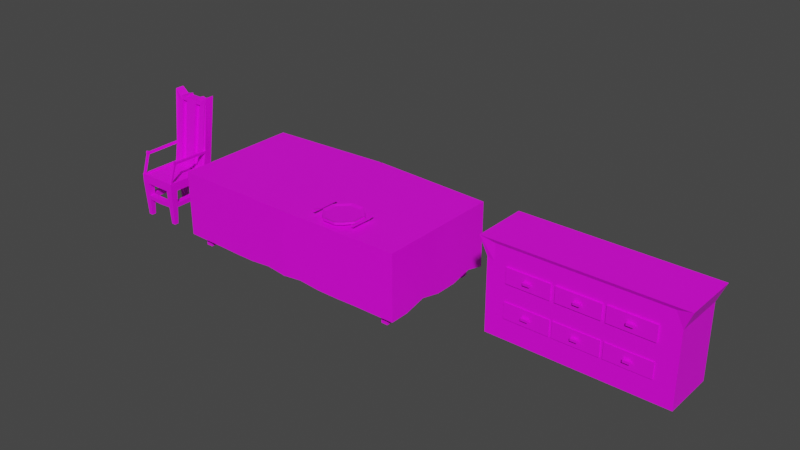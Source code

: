 # Source: assetDining.blend  (saved by Blender 2.80.60; exported with 4.5.12 LTS)
import bpy
from mathutils import Matrix  # noqa: F401  (used for matrix-valued properties, if any)

bpy.ops.wm.read_factory_settings(use_empty=True)
scene = bpy.context.scene
scene.name = 'Scene'

# ---- collections
col_collection = bpy.data.collections.new('Collection'); scene.collection.children.link(col_collection)

# ---- images (referenced by path relative to the original .blend; pixels are not part of the script)
import os
ASSET_DIR = os.environ.get("B2B_ASSET_DIR", "")  # directory of the original .blend (textures are referenced by path, not embedded)
HERE = os.path.dirname(os.path.abspath(__file__))  # packed textures are extracted next to this script under _unpacked/

def load_image(name, relpath, width, height, colorspace="sRGB"):
    """Load a texture the original file referenced (path relative to the .blend, or extracted next to this script)."""
    p = next((c for c in (os.path.join(HERE, relpath), os.path.join(ASSET_DIR, relpath)) if relpath and os.path.exists(c)), "")
    if p:
        img = bpy.data.images.load(p, check_existing=True)
        img.name = name
    else:  # same state as the original file: an image datablock whose file is absent (Cycles renders it pink)
        img = bpy.data.images.new(name, width, height)
        img.source = "FILE"
        img.filepath = "//" + (relpath or name)
    img.colorspace_settings.name = colorspace
    return img
img_colour_png = load_image('Colour.png', 'Colour.png', 1024, 1024, 'sRGB')

# ---- materials (node trees are filled in below, after node groups)
mat_material = bpy.data.materials.new('Material')
mat_material.alpha_threshold = 0.0
mat_material.use_transparent_shadow = False
mat_material.roughness = 0.5
mat_material.line_color = (0.0, 0.0, 0.0, 1.0)
mat_material_001 = bpy.data.materials.new('Material.001')
mat_material_001.use_transparent_shadow = False
mat_material_001.roughness = 0.25
mat_material_002 = bpy.data.materials.new('Material.002')
mat_material_002.use_transparent_shadow = False
mat_material_002.roughness = 0.25
mat_material_003 = bpy.data.materials.new('Material.003')
mat_material_003.use_transparent_shadow = False
mat_material_003.roughness = 0.25

# ---- material node trees
mat_material.use_nodes = True; mat_material.node_tree.nodes.clear()
_N = mat_material.node_tree.nodes; _L = mat_material.node_tree.links
n0 = _N.new('ShaderNodeOutputMaterial'); n0.name = 'Material Output'; n0.location = (300, 300)
n1 = _N.new('ShaderNodeBsdfPrincipled'); n1.name = 'Principled BSDF'; n1.location = (10, 300)
n1.distribution = 'GGX'
n1.subsurface_method = 'BURLEY'
n1.inputs[3].default_value = 1.45
n2 = _N.new('ShaderNodeTexImage'); n2.name = 'Image Texture'; n2.location = (-482, 110)
n2.image = img_colour_png
_L.new(n1.outputs[0], n0.inputs[0])
_L.new(n2.outputs[0], n1.inputs[0])
n0.is_active_output = True
mat_material_001.use_nodes = True; mat_material_001.node_tree.nodes.clear()
_N = mat_material_001.node_tree.nodes; _L = mat_material_001.node_tree.links
n0 = _N.new('ShaderNodeOutputMaterial'); n0.name = 'Material Output'; n0.location = (300, 300)
n1 = _N.new('ShaderNodeBsdfPrincipled'); n1.name = 'Principled BSDF'; n1.location = (10, 300)
n1.distribution = 'GGX'
n1.subsurface_method = 'BURLEY'
n1.inputs[3].default_value = 1.45
n2 = _N.new('ShaderNodeTexImage'); n2.name = 'Image Texture'; n2.location = (-404, 122)
n2.image = img_colour_png
_L.new(n1.outputs[0], n0.inputs[0])
_L.new(n2.outputs[0], n1.inputs[0])
n0.is_active_output = True
mat_material_002.use_nodes = True; mat_material_002.node_tree.nodes.clear()
_N = mat_material_002.node_tree.nodes; _L = mat_material_002.node_tree.links
n0 = _N.new('ShaderNodeOutputMaterial'); n0.name = 'Material Output'; n0.location = (300, 300)
n1 = _N.new('ShaderNodeBsdfPrincipled'); n1.name = 'Principled BSDF'; n1.location = (10, 300)
n1.distribution = 'GGX'
n1.subsurface_method = 'BURLEY'
n1.inputs[3].default_value = 1.45
n2 = _N.new('ShaderNodeTexImage'); n2.name = 'Image Texture'; n2.location = (-358, 159)
n2.image = img_colour_png
_L.new(n1.outputs[0], n0.inputs[0])
_L.new(n2.outputs[0], n1.inputs[0])
n0.is_active_output = True
mat_material_003.use_nodes = True; mat_material_003.node_tree.nodes.clear()
_N = mat_material_003.node_tree.nodes; _L = mat_material_003.node_tree.links
n0 = _N.new('ShaderNodeOutputMaterial'); n0.name = 'Material Output'; n0.location = (300, 300)
n1 = _N.new('ShaderNodeBsdfPrincipled'); n1.name = 'Principled BSDF'; n1.location = (10, 300)
n1.distribution = 'GGX'
n1.subsurface_method = 'BURLEY'
n1.inputs[3].default_value = 1.45
n2 = _N.new('ShaderNodeTexImage'); n2.name = 'Image Texture'; n2.location = (-407, 97)
n2.image = img_colour_png
_L.new(n1.outputs[0], n0.inputs[0])
_L.new(n2.outputs[0], n1.inputs[0])
n0.is_active_output = True

# ---- world
world_world = bpy.data.worlds.new('World'); scene.world = world_world
world_world.use_nodes = True; world_world.node_tree.nodes.clear()
_N = world_world.node_tree.nodes; _L = world_world.node_tree.links
n0 = _N.new('ShaderNodeOutputWorld'); n0.name = 'World Output'; n0.location = (300, 300)
n1 = _N.new('ShaderNodeBackground'); n1.name = 'Background'; n1.location = (10, 300)
n1.inputs[0].default_value = (0.05088, 0.05088, 0.05088, 1.0)
_L.new(n1.outputs[0], n0.inputs[0])
n0.is_active_output = True
world_world.color = (0.05088, 0.05088, 0.05088)
world_world.use_sun_shadow = False
world_world.sun_shadow_jitter_overblur = 0.0

# ---- meshes
me_cube = bpy.data.meshes.new('Cube')
me_cube.from_pydata([(0.8209, 1.0, 0.1733), (0.8209, 1.0, -0.1733), (0.8209, -1.0, 0.1733), (0.8209, -1.0, -0.1733), (0.8209, 0.6415, 0.1733), (0.8209, 0.6415, -0.1733), (0.8618, 1.38, 3.082), (0.8618, 1.022, 3.082), (0.7139, -0.9121, 0.1733), (0.7139, 0.5537, 0.1733), (0.7139, -0.9121, 0.1315), (0.7139, 0.5537, 0.1315), (0.7181, 0.6615, 0.3141), (0.7547, 1.002, 2.715), (0.7181, 0.6615, 0.3141), (0.7547, 1.002, 2.715), (0.7181, 0.6615, 0.3141), (0.7547, 1.002, 2.715), (0.5352, 1.0, -0.1733), (0.2495, 1.0, -0.1733), (0.5352, -1.0, 0.1733), (0.2495, -1.0, 0.1733), (0.2495, -1.0, -0.1733), (0.5352, -1.0, -0.1733), (0.2495, 1.0, 0.1733), (0.5352, 1.0, 0.1733), (0.5352, 0.6415, -0.1733), (0.2495, 0.6415, -0.1733), (0.2495, 0.6415, 0.1733), (0.5352, 0.6415, 0.1733), (0.00462, 1.38, 2.856), (0.2903, 1.38, 2.856), (0.576, 1.38, 2.856), (0.0, 1.022, 2.856), (0.2903, 1.022, 2.856), (0.576, 1.022, 2.856), (0.4587, -0.9121, 0.1733), (0.2036, -0.9121, 0.1733), (0.2036, 0.5537, 0.1733), (0.4587, 0.5537, 0.1733), (0.4587, -0.9121, 0.1315), (0.2036, -0.9121, 0.1315), (0.2036, 0.5537, 0.1315), (0.4587, 0.5537, 0.1315), (0.2066, 0.6615, 0.3141), (0.4624, 0.6615, 0.3141), (0.2432, 1.002, 2.715), (0.499, 1.002, 2.715), (0.2066, 0.6615, 0.3141), (0.4624, 0.6615, 0.3141), (0.2432, 1.002, 2.715), (0.499, 1.002, 2.715), (0.2066, 0.6615, 0.3141), (0.4624, 0.6615, 0.3141), (0.2432, 1.002, 2.715), (0.499, 1.002, 2.715), (0.2066, 0.7898, 0.2959), (0.4624, 0.7898, 0.2959), (0.2432, 1.13, 2.697), (0.499, 1.13, 2.697), (0.2495, 1.0, 0.1733), (0.5352, 1.0, 0.1733), (0.2903, 1.38, 2.856), (0.576, 1.38, 2.856), (0.2903, 1.38, 2.934), (0.576, 1.38, 2.856), (0.2903, 1.022, 2.934), (0.576, 1.022, 2.856), (0.8413, 0.7993, 0.9823), (0.8398, 0.7852, 0.8865), (0.7683, 0.7989, 0.9859), (0.764, 0.7851, 0.8918), (0.8208, -0.7347, 0.907), (0.8225, -0.7036, 1.002), (0.7495, -0.705, 1.006), (0.7451, -0.7356, 0.9129), (0.8179, -0.6587, 0.8821), (0.7422, -0.6596, 0.8881), (0.8196, -0.6276, 0.977), (0.7466, -0.6291, 0.9813), (0.7334, -0.9822, 0.1758), (0.8092, -0.9821, 0.1705), (0.8082, -0.9029, 0.1592), (0.7324, -0.903, 0.1646), (0.8208, -0.7347, 0.907), (0.8225, -0.7036, 1.002), (0.7495, -0.705, 1.006), (0.7451, -0.7356, 0.9129), (0.8196, -0.6276, 0.977), (0.7466, -0.6291, 0.9813), (0.8208, -0.7347, 0.907), (0.8225, -0.7036, 1.002), (0.7495, -0.705, 1.006), (0.7451, -0.7356, 0.9129), (0.8196, -0.6276, 0.977), (0.7466, -0.6291, 0.9813), (0.8208, -0.7547, 0.9388), (0.8225, -0.7236, 1.034), (0.7495, -0.725, 1.038), (0.7451, -0.7556, 0.9448), (0.8196, -0.6476, 1.009), (0.7466, -0.6491, 1.013), (0.8209, -0.7107, 0.1733), (0.8209, -0.7107, -0.1733), (0.7139, -0.6538, 0.1733), (0.7139, -0.6538, 0.1315), (0.4587, -0.6538, 0.1315), (0.2036, -0.6538, 0.1315), (0.2495, -0.7107, -0.1733), (0.5352, -0.7107, -0.1733), (0.5937, -0.9407, -1.565), (0.7624, -0.9407, -1.565), (0.7555, 0.7236, -1.565), (0.7555, 0.9179, -1.565), (0.6006, 0.9179, -1.565), (0.6006, 0.7236, -1.565), (0.5937, -0.77, -1.565), (0.7624, -0.77, -1.565), (0.5645, -0.9704, -0.869), (0.7916, -0.9704, -0.869), (0.7916, -0.7404, -0.869), (0.5645, -0.7404, -0.869), (0.7882, 0.959, -0.869), (0.5679, 0.959, -0.869), (0.5679, 0.6826, -0.869), (0.7882, 0.6826, -0.869), (0.7989, -0.9777, -0.6965), (0.7989, -0.733, -0.6965), (0.5572, -0.733, -0.6965), (0.5572, -0.9777, -0.6965), (0.5577, 0.9718, -0.652), (0.5577, 0.6698, -0.652), (0.7984, 0.6698, -0.652), (0.7984, 0.9718, -0.652), (-0.8209, 1.0, 0.1733), (-0.8209, 1.0, -0.1733), (-0.8209, -1.0, 0.1733), (-0.8209, -1.0, -0.1733), (-0.8209, 0.6415, 0.1733), (-0.8209, 0.6415, -0.1733), (-0.8618, 1.38, 3.082), (-0.8618, 1.022, 3.082), (-0.7139, -0.9121, 0.1733), (-0.7139, 0.5537, 0.1733), (-0.7139, -0.9121, 0.1315), (-0.7139, 0.5537, 0.1315), (-0.7181, 0.6615, 0.3141), (-0.7547, 1.002, 2.715), (-0.7181, 0.6615, 0.3141), (-0.7547, 1.002, 2.715), (-0.7181, 0.6615, 0.3141), (-0.7547, 1.002, 2.715), (-0.5352, 1.0, -0.1733), (-0.2495, 1.0, -0.1733), (0.0, 1.0, -0.1733), (-0.5352, -1.0, 0.1733), (-0.2495, -1.0, 0.1733), (0.0, -1.0, 0.1733), (0.0, -1.0, -0.1733), (-0.2495, -1.0, -0.1733), (-0.5352, -1.0, -0.1733), (0.0, 1.0, 0.1733), (-0.2495, 1.0, 0.1733), (-0.5352, 1.0, 0.1733), (-0.5352, 0.6415, -0.1733), (-0.2495, 0.6415, -0.1733), (0.0, 0.6415, -0.1733), (0.0, 0.6415, 0.1733), (-0.2495, 0.6415, 0.1733), (-0.5352, 0.6415, 0.1733), (-0.2903, 1.38, 2.856), (-0.576, 1.38, 2.856), (-0.2903, 1.022, 2.856), (-0.576, 1.022, 2.856), (-0.4587, -0.9121, 0.1733), (-0.2036, -0.9121, 0.1733), (0.0, -0.9121, 0.1733), (0.0, 0.5537, 0.1733), (-0.2036, 0.5537, 0.1733), (-0.4587, 0.5537, 0.1733), (-0.4587, -0.9121, 0.1315), (-0.2036, -0.9121, 0.1315), (0.0, -0.9121, 0.1315), (0.0, 0.5537, 0.1315), (-0.2036, 0.5537, 0.1315), (-0.4587, 0.5537, 0.1315), (0.0, 0.6615, 0.3141), (-0.2066, 0.6615, 0.3141), (-0.4624, 0.6615, 0.3141), (0.0, 1.002, 2.715), (-0.2432, 1.002, 2.715), (-0.499, 1.002, 2.715), (0.0, 0.6615, 0.3141), (-0.2066, 0.6615, 0.3141), (-0.4624, 0.6615, 0.3141), (0.0, 1.002, 2.715), (-0.2432, 1.002, 2.715), (-0.499, 1.002, 2.715), (0.0, 0.6615, 0.3141), (-0.2066, 0.6615, 0.3141), (-0.4624, 0.6615, 0.3141), (0.0, 1.002, 2.715), (-0.2432, 1.002, 2.715), (-0.499, 1.002, 2.715), (0.0, 0.7898, 0.2959), (-0.2066, 0.7898, 0.2959), (-0.4624, 0.7898, 0.2959), (0.0, 1.13, 2.697), (-0.2432, 1.13, 2.697), (-0.499, 1.13, 2.697), (0.0, 1.0, 0.1733), (-0.2495, 1.0, 0.1733), (-0.5352, 1.0, 0.1733), (-0.2903, 1.38, 2.856), (-0.576, 1.38, 2.856), (-0.2903, 1.38, 2.934), (-0.576, 1.38, 2.856), (-0.2903, 1.022, 2.934), (-0.576, 1.022, 2.856), (-0.8413, 0.7993, 0.9823), (-0.8398, 0.7852, 0.8865), (-0.7683, 0.7989, 0.9859), (-0.764, 0.7851, 0.8918), (-0.8208, -0.7347, 0.907), (-0.8225, -0.7036, 1.002), (-0.7495, -0.705, 1.006), (-0.7451, -0.7356, 0.9129), (-0.8179, -0.6587, 0.8821), (-0.7422, -0.6596, 0.8881), (-0.8196, -0.6276, 0.977), (-0.7466, -0.6291, 0.9813), (-0.7334, -0.9822, 0.1758), (-0.8092, -0.9821, 0.1705), (-0.8082, -0.9029, 0.1592), (-0.7324, -0.903, 0.1646), (-0.8208, -0.7347, 0.907), (-0.8225, -0.7036, 1.002), (-0.7495, -0.705, 1.006), (-0.7451, -0.7356, 0.9129), (-0.8196, -0.6276, 0.977), (-0.7466, -0.6291, 0.9813), (-0.8208, -0.7347, 0.907), (-0.8225, -0.7036, 1.002), (-0.7495, -0.705, 1.006), (-0.7451, -0.7356, 0.9129), (-0.8196, -0.6276, 0.977), (-0.7466, -0.6291, 0.9813), (-0.8208, -0.7547, 0.9388), (-0.8225, -0.7236, 1.034), (-0.7495, -0.725, 1.038), (-0.7451, -0.7556, 0.9448), (-0.8196, -0.6476, 1.009), (-0.7466, -0.6491, 1.013), (-0.8209, -0.7107, 0.1733), (-0.8209, -0.7107, -0.1733), (-0.7139, -0.6538, 0.1733), (-0.7139, -0.6538, 0.1315), (-0.4587, -0.6538, 0.1315), (-0.2036, -0.6538, 0.1315), (0.0, -0.6538, 0.1315), (0.0, -0.7107, -0.1733), (-0.2495, -0.7107, -0.1733), (-0.5352, -0.7107, -0.1733), (-0.5937, -0.9407, -1.565), (-0.7624, -0.9407, -1.565), (-0.7555, 0.7236, -1.565), (-0.7555, 0.9179, -1.565), (-0.6006, 0.9179, -1.565), (-0.6006, 0.7236, -1.565), (-0.5937, -0.77, -1.565), (-0.7624, -0.77, -1.565), (-0.5645, -0.9704, -0.869), (-0.7916, -0.9704, -0.869), (-0.7916, -0.7404, -0.869), (-0.5645, -0.7404, -0.869), (-0.7882, 0.959, -0.869), (-0.5679, 0.959, -0.869), (-0.5679, 0.6826, -0.869), (-0.7882, 0.6826, -0.869), (-0.7989, -0.9777, -0.6965), (-0.7989, -0.733, -0.6965), (-0.5572, -0.733, -0.6965), (-0.5572, -0.9777, -0.6965), (-0.5577, 0.9718, -0.652), (-0.5577, 0.6698, -0.652), (-0.7984, 0.6698, -0.652), (-0.7984, 0.9718, -0.652), (0.0, -0.9777, -0.7207), (0.0, -0.9704, -0.8931), (0.0, -0.7404, -0.8931), (0.0, -0.733, -0.7207), (0.0, 0.959, -0.8965), (0.0, 0.6826, -0.8965), (0.0, 0.9718, -0.6795), (0.0, 0.6698, -0.6795)], [], [(124, 123, 114, 115), (103, 102, 2, 3), (18, 25, 0, 1), (1, 0, 4, 5), (123, 122, 113, 114), (4, 69, 71, 70, 68, 7, 13, 12), (4, 0, 6, 7, 68, 69), (20, 2, 8, 36), (102, 4, 9, 104), (36, 8, 10, 40), (104, 9, 11, 105), (12, 13, 15, 14), (29, 4, 12, 45), (14, 15, 17, 16), (45, 12, 14, 49), (53, 16, 17, 55), (49, 14, 16, 53), (15, 51, 55, 17), (51, 50, 54, 55), (50, 195, 201, 54), (192, 48, 52, 198), (48, 49, 53, 52), (198, 52, 54, 201), (52, 53, 57, 56), (13, 47, 51, 15), (47, 46, 50, 51), (46, 189, 195, 50), (186, 44, 48, 192), (44, 45, 49, 48), (167, 28, 44, 186), (28, 29, 45, 44), (7, 35, 47, 13), (35, 34, 46, 47), (34, 33, 189, 46), (176, 37, 41, 182), (37, 36, 40, 41), (9, 39, 43, 11), (39, 38, 42, 43), (38, 177, 183, 42), (105, 106, 40, 10), (106, 107, 41, 40), (107, 259, 182, 41), (4, 29, 39, 9), (29, 28, 38, 39), (28, 167, 177, 38), (157, 21, 37, 176), (21, 20, 36, 37), (6, 32, 35, 7), (32, 31, 64, 65), (31, 30, 33, 34), (0, 25, 32, 6), (24, 161, 30, 31), (32, 25, 61, 63), (154, 19, 27, 166), (19, 18, 26, 27), (154, 161, 24, 19), (19, 24, 25, 18), (260, 108, 22, 158), (108, 109, 23, 22), (3, 2, 20, 23), (23, 20, 21, 22), (22, 21, 157, 158), (56, 57, 59, 58), (54, 52, 56, 58), (55, 54, 58, 59), (53, 55, 59, 57), (61, 60, 62, 63), (31, 32, 63, 62), (24, 31, 62, 60), (30, 161, 210), (25, 24, 60, 61), (65, 64, 66, 67), (35, 32, 65, 67), (34, 35, 67, 66), (31, 34, 66, 64), (75, 72, 84, 87), (72, 75, 80, 81), (76, 78, 73, 72), (79, 74, 86, 89), (79, 77, 75, 74), (70, 71, 77, 79), (68, 70, 79, 78), (69, 68, 78, 76), (71, 69, 76, 77), (83, 82, 81, 80), (77, 76, 82, 83), (76, 72, 81, 82), (75, 77, 83, 80), (85, 88, 94, 91), (87, 84, 90, 93), (72, 73, 85, 84), (78, 79, 89, 88), (73, 78, 88, 85), (74, 75, 87, 86), (90, 91, 97, 96), (93, 90, 96, 99), (84, 85, 91, 90), (89, 86, 92, 95), (88, 89, 95, 94), (86, 87, 93, 92), (97, 98, 99, 96), (100, 101, 98, 97), (91, 94, 100, 97), (95, 92, 98, 101), (94, 95, 101, 100), (92, 93, 99, 98), (27, 26, 109, 108), (166, 27, 108, 260), (42, 183, 259, 107), (43, 42, 107, 106), (11, 43, 106, 105), (8, 104, 105, 10), (2, 102, 104, 8), (5, 4, 102, 103), (26, 5, 103, 109), (116, 117, 111, 110), (114, 113, 112, 115), (119, 118, 110, 111), (120, 119, 111, 117), (125, 124, 115, 112), (121, 120, 117, 116), (118, 121, 116, 110), (122, 125, 112, 113), (121, 118, 288, 289), (127, 132, 131, 128), (127, 126, 119, 120), (126, 129, 118, 119), (133, 132, 125, 122), (120, 125, 132, 127), (130, 133, 122, 123), (131, 130, 293, 294), (3, 23, 129, 126), (103, 3, 126, 127), (109, 103, 127, 128), (23, 109, 128, 129), (26, 18, 130, 131), (18, 1, 133, 130), (5, 26, 131, 132), (1, 5, 132, 133), (128, 131, 124, 121), (121, 124, 125, 120), (118, 129, 287, 288), (128, 121, 289, 290), (129, 128, 290, 287), (130, 123, 291, 293), (124, 131, 294, 292), (123, 124, 292, 291), (277, 268, 267, 276), (254, 137, 136, 253), (152, 135, 134, 163), (135, 139, 138, 134), (276, 267, 266, 275), (138, 146, 147, 141, 219, 221, 222, 220), (138, 220, 219, 141, 140, 134), (155, 174, 142, 136), (253, 255, 143, 138), (174, 180, 144, 142), (255, 256, 145, 143), (146, 148, 149, 147), (169, 188, 146, 138), (148, 150, 151, 149), (188, 194, 148, 146), (200, 203, 151, 150), (194, 200, 150, 148), (149, 151, 203, 197), (197, 203, 202, 196), (196, 202, 201, 195), (192, 198, 199, 193), (193, 199, 200, 194), (198, 204, 207, 201), (198, 201, 202, 199), (199, 205, 206, 200), (147, 149, 197, 191), (191, 197, 196, 190), (190, 196, 195, 189), (186, 192, 193, 187), (187, 193, 194, 188), (167, 186, 187, 168), (168, 187, 188, 169), (141, 147, 191, 173), (173, 191, 190, 172), (172, 190, 189, 33), (176, 182, 181, 175), (175, 181, 180, 174), (143, 145, 185, 179), (179, 185, 184, 178), (178, 184, 183, 177), (256, 144, 180, 257), (257, 180, 181, 258), (258, 181, 182, 259), (138, 143, 179, 169), (169, 179, 178, 168), (168, 178, 177, 167), (157, 176, 175, 156), (156, 175, 174, 155), (140, 141, 173, 171), (171, 216, 215, 170), (170, 172, 33, 30), (134, 140, 171, 163), (162, 170, 30, 161), (171, 214, 212, 163), (154, 166, 165, 153), (153, 165, 164, 152), (154, 153, 162, 161), (153, 152, 163, 162), (260, 158, 159, 261), (261, 159, 160, 262), (137, 160, 155, 136), (160, 159, 156, 155), (159, 158, 157, 156), (205, 208, 209, 206), (202, 208, 205, 199), (203, 209, 208, 202), (200, 206, 209, 203), (212, 214, 213, 211), (170, 213, 214, 171), (162, 211, 213, 170), (163, 212, 211, 162), (216, 218, 217, 215), (173, 218, 216, 171), (172, 217, 218, 173), (170, 215, 217, 172), (226, 238, 235, 223), (223, 232, 231, 226), (227, 223, 224, 229), (230, 240, 237, 225), (230, 225, 226, 228), (221, 230, 228, 222), (219, 229, 230, 221), (220, 227, 229, 219), (222, 228, 227, 220), (234, 231, 232, 233), (228, 234, 233, 227), (227, 233, 232, 223), (226, 231, 234, 228), (236, 242, 245, 239), (238, 244, 241, 235), (223, 235, 236, 224), (229, 239, 240, 230), (224, 236, 239, 229), (225, 237, 238, 226), (241, 247, 248, 242), (244, 250, 247, 241), (235, 241, 242, 236), (240, 246, 243, 237), (239, 245, 246, 240), (237, 243, 244, 238), (248, 247, 250, 249), (251, 248, 249, 252), (242, 248, 251, 245), (246, 252, 249, 243), (245, 251, 252, 246), (243, 249, 250, 244), (165, 261, 262, 164), (166, 260, 261, 165), (184, 258, 259, 183), (185, 257, 258, 184), (145, 256, 257, 185), (142, 144, 256, 255), (136, 142, 255, 253), (139, 254, 253, 138), (164, 262, 254, 139), (269, 263, 264, 270), (267, 268, 265, 266), (272, 264, 263, 271), (273, 270, 264, 272), (278, 265, 268, 277), (274, 269, 270, 273), (271, 263, 269, 274), (275, 266, 265, 278), (274, 289, 288, 271), (280, 281, 284, 285), (280, 273, 272, 279), (279, 272, 271, 282), (286, 275, 278, 285), (273, 280, 285, 278), (283, 276, 275, 286), (284, 294, 293, 283), (137, 279, 282, 160), (254, 280, 279, 137), (262, 281, 280, 254), (160, 282, 281, 262), (164, 284, 283, 152), (152, 283, 286, 135), (139, 285, 284, 164), (135, 286, 285, 139), (281, 274, 277, 284), (274, 273, 278, 277), (287, 288, 289, 290), (271, 288, 287, 282), (281, 290, 289, 274), (282, 287, 290, 281), (294, 292, 291, 293), (283, 293, 291, 276), (277, 292, 294, 284), (276, 291, 292, 277)])
_uv = me_cube.uv_layers.new(name='UVMap')
_uv.uv.foreach_set('vector', [0.3606, 0.9311, 0.3343, 0.9311, 0.3382, 0.9152, 0.3567, 0.9152, 0.3324, 0.7878, 0.3292, 0.7957, 0.3019, 0.795, 0.3051, 0.7872, 0.5357, 0.7874, 0.5357, 0.7953, 0.5086, 0.7953, 0.5086, 0.7874, 0.494, 0.7917, 0.4907, 0.7996, 0.4569, 0.7987, 0.4601, 0.7909, 0.5326, 0.7716, 0.5117, 0.7716, 0.5148, 0.7557, 0.5295, 0.7557, 0.6644, 0.8646, 0.6662, 0.881, 0.659, 0.8811, 0.6594, 0.8833, 0.6664, 0.8832, 0.6683, 0.9312, 0.6581, 0.9228, 0.6547, 0.8678, 0.4569, 0.7987, 0.4907, 0.7996, 0.4993, 0.8664, 0.4655, 0.8656, 0.4642, 0.8174, 0.4638, 0.8152, 0.6731, 0.7612, 0.6731, 0.7547, 0.6814, 0.7571, 0.6814, 0.7629, 0.7005, 0.7547, 0.8289, 0.7547, 0.8205, 0.7571, 0.7059, 0.7571, 0.8763, 0.7939, 0.8763, 0.7881, 0.8803, 0.7881, 0.8803, 0.7939, 0.2989, 0.9088, 0.2989, 0.9363, 0.2949, 0.9363, 0.2949, 0.9088, 0.09554, 0.7541, 0.09554, 0.7541, 0.09554, 0.7541, 0.09554, 0.7541, 0.6373, 0.8646, 0.6644, 0.8646, 0.6547, 0.8678, 0.6304, 0.8678, 0.09554, 0.7541, 0.09554, 0.7541, 0.09554, 0.7541, 0.09554, 0.7541, 0.09554, 0.7541, 0.09554, 0.7541, 0.09554, 0.7541, 0.09554, 0.7541, 0.8387, 0.8829, 0.8145, 0.8828, 0.8145, 0.8279, 0.8387, 0.8279, 0.09554, 0.7541, 0.09554, 0.7541, 0.09554, 0.7541, 0.09554, 0.7541, 0.09554, 0.7541, 0.09554, 0.7541, 0.09554, 0.7541, 0.09554, 0.7541, 0.09554, 0.7541, 0.09554, 0.7541, 0.09554, 0.7541, 0.09554, 0.7541, 0.09554, 0.7541, 0.09554, 0.7541, 0.09554, 0.7541, 0.09554, 0.7541, 0.09554, 0.7541, 0.09554, 0.7541, 0.09554, 0.7541, 0.09554, 0.7541, 0.09554, 0.7541, 0.09554, 0.7541, 0.09554, 0.7541, 0.09554, 0.7541, 0.7624, 0.8828, 0.7428, 0.8828, 0.7393, 0.8279, 0.7624, 0.8279, 0.8559, 0.8838, 0.8559, 0.8897, 0.8437, 0.8897, 0.8437, 0.8838, 0.09554, 0.7541, 0.09554, 0.7541, 0.09554, 0.7541, 0.09554, 0.7541, 0.09554, 0.7541, 0.09554, 0.7541, 0.09554, 0.7541, 0.09554, 0.7541, 0.09554, 0.7541, 0.09554, 0.7541, 0.09554, 0.7541, 0.09554, 0.7541, 0.09554, 0.7541, 0.09554, 0.7541, 0.09554, 0.7541, 0.09554, 0.7541, 0.09554, 0.7541, 0.09554, 0.7541, 0.09554, 0.7541, 0.09554, 0.7541, 0.5865, 0.8646, 0.6102, 0.8646, 0.6061, 0.8678, 0.5865, 0.8678, 0.6102, 0.8646, 0.6373, 0.8646, 0.6304, 0.8678, 0.6061, 0.8678, 0.6683, 0.9312, 0.6412, 0.9261, 0.6339, 0.9228, 0.6581, 0.9228, 0.6412, 0.9261, 0.6141, 0.9261, 0.6096, 0.9228, 0.6339, 0.9228, 0.6141, 0.9261, 0.5865, 0.9261, 0.5865, 0.9228, 0.6096, 0.9228, 0.8763, 0.8044, 0.8763, 0.7997, 0.8803, 0.7997, 0.8803, 0.8044, 0.8763, 0.7997, 0.8763, 0.7939, 0.8803, 0.7939, 0.8803, 0.7997, 0.8803, 0.7546, 0.8803, 0.7604, 0.8763, 0.7604, 0.8763, 0.7546, 0.8803, 0.7604, 0.8803, 0.7662, 0.8763, 0.7662, 0.8763, 0.7604, 0.8803, 0.7662, 0.8803, 0.7709, 0.8763, 0.7709, 0.8763, 0.7662, 0.5501, 0.1911, 0.5259, 0.1911, 0.5259, 0.1852, 0.5501, 0.1852, 0.5259, 0.1911, 0.5017, 0.1911, 0.5017, 0.1852, 0.5259, 0.1852, 0.5017, 0.1911, 0.4823, 0.1911, 0.4823, 0.1852, 0.5017, 0.1852, 0.8289, 0.7547, 0.8289, 0.7612, 0.8205, 0.7629, 0.8205, 0.7571, 0.8289, 0.7612, 0.8289, 0.7677, 0.8205, 0.7687, 0.8205, 0.7629, 0.8289, 0.7677, 0.8289, 0.7734, 0.8205, 0.7734, 0.8205, 0.7687, 0.6731, 0.7734, 0.6731, 0.7677, 0.6814, 0.7687, 0.6814, 0.7734, 0.6731, 0.7677, 0.6731, 0.7612, 0.6814, 0.7629, 0.6814, 0.7687, 0.4598, 0.9318, 0.4869, 0.9317, 0.4869, 0.9398, 0.4598, 0.9399, 0.8156, 0.9236, 0.8085, 0.9173, 0.8156, 0.9168, 0.8156, 0.9236, 0.2994, 0.9284, 0.2994, 0.9219, 0.3334, 0.9218, 0.3334, 0.9284, 0.5086, 0.7953, 0.5357, 0.7953, 0.5319, 0.8569, 0.5047, 0.862, 0.5628, 0.7953, 0.5865, 0.7953, 0.5861, 0.8569, 0.559, 0.8569, 0.09554, 0.7541, 0.09554, 0.7541, 0.09554, 0.7541, 0.09554, 0.7541, 0.3792, 0.9143, 0.3555, 0.9143, 0.3555, 0.9061, 0.3792, 0.9061, 0.3555, 0.9143, 0.3284, 0.9143, 0.3284, 0.9061, 0.3555, 0.9061, 0.5865, 0.7874, 0.5865, 0.7953, 0.5628, 0.7953, 0.5628, 0.7874, 0.5628, 0.7874, 0.5628, 0.7953, 0.5357, 0.7953, 0.5357, 0.7874, 0.3792, 0.8753, 0.3555, 0.8753, 0.3555, 0.8687, 0.3792, 0.8687, 0.3555, 0.8753, 0.3284, 0.8753, 0.3284, 0.8687, 0.3555, 0.8687, 0.09787, 0.8765, 0.09787, 0.8686, 0.125, 0.8686, 0.125, 0.8765, 0.125, 0.8765, 0.125, 0.8686, 0.1521, 0.8686, 0.1521, 0.8765, 0.1521, 0.8765, 0.1521, 0.8686, 0.1758, 0.8686, 0.1758, 0.8765, 0.2711, 0.2748, 0.2468, 0.2747, 0.2468, 0.2197, 0.2711, 0.2198, 0.2935, 0.8689, 0.2935, 0.9241, 0.2812, 0.9241, 0.2812, 0.8689, 0.3752, 0.9314, 0.3752, 0.9372, 0.363, 0.9372, 0.363, 0.9314, 0.8766, 0.8848, 0.8766, 0.94, 0.8643, 0.94, 0.8643, 0.8848, 0.8137, 0.8895, 0.7866, 0.8896, 0.7866, 0.8281, 0.8137, 0.828, 0.09554, 0.7541, 0.09554, 0.7541, 0.09554, 0.7541, 0.09554, 0.7541, 0.09554, 0.7541, 0.09554, 0.7541, 0.09554, 0.7541, 0.09554, 0.7541, 0.09554, 0.7541, 0.09554, 0.7541, 0.09554, 0.7541, 0.09554, 0.7541, 0.09554, 0.7541, 0.09554, 0.7541, 0.09554, 0.7541, 0.5298, 0.9405, 0.5027, 0.9405, 0.5027, 0.9323, 0.5298, 0.9324, 0.09554, 0.7541, 0.09554, 0.7541, 0.09554, 0.7541, 0.09554, 0.7541, 0.6141, 0.9261, 0.6412, 0.9261, 0.6412, 0.9261, 0.6141, 0.9278, 0.6138, 0.9323, 0.6138, 0.9405, 0.6064, 0.9405, 0.6064, 0.9323, 0.1569, 0.4431, 0.1569, 0.4431, 0.1569, 0.4431, 0.1569, 0.4431, 0.7878, 0.5866, 0.7938, 0.5865, 0.7938, 0.6008, 0.7878, 0.6009, 0.3524, 0.4918, 0.3541, 0.4937, 0.3479, 0.494, 0.3461, 0.4922, 0.1569, 0.4431, 0.1569, 0.4431, 0.1569, 0.4431, 0.1569, 0.4431, 0.6467, 0.5691, 0.6526, 0.5703, 0.6484, 0.5715, 0.6425, 0.5702, 0.6916, 0.5439, 0.698, 0.5448, 0.6526, 0.5703, 0.6467, 0.5691, 0.2748, 0.5739, 0.2807, 0.5739, 0.2807, 0.6013, 0.2748, 0.6013, 0.4672, 0.4947, 0.4676, 0.4965, 0.3541, 0.4937, 0.3524, 0.4918, 0.8148, 0.4713, 0.8087, 0.4713, 0.8087, 0.4436, 0.8148, 0.4436, 0.8316, 0.824, 0.8388, 0.824, 0.8388, 0.8259, 0.8316, 0.8258, 0.3194, 0.6016, 0.3133, 0.6015, 0.3133, 0.5873, 0.3194, 0.5874, 0.3524, 0.4918, 0.3461, 0.4922, 0.3323, 0.4776, 0.3387, 0.4776, 0.6484, 0.5715, 0.6526, 0.5703, 0.698, 0.5801, 0.6947, 0.5814, 0.1569, 0.4431, 0.1569, 0.4431, 0.1569, 0.4431, 0.1569, 0.4431, 0.1569, 0.4431, 0.1569, 0.4431, 0.1569, 0.4431, 0.1569, 0.4431, 0.1569, 0.4431, 0.1569, 0.4431, 0.1569, 0.4431, 0.1569, 0.4431, 0.1569, 0.4431, 0.1569, 0.4431, 0.1569, 0.4431, 0.1569, 0.4431, 0.1569, 0.4431, 0.1569, 0.4431, 0.1569, 0.4431, 0.1569, 0.4431, 0.1569, 0.4431, 0.1569, 0.4431, 0.1569, 0.4431, 0.1569, 0.4431, 0.6018, 0.5933, 0.5969, 0.5948, 0.5938, 0.5948, 0.5988, 0.5933, 0.7816, 0.4979, 0.7756, 0.4979, 0.7757, 0.4973, 0.7818, 0.4973, 0.1569, 0.4431, 0.1569, 0.4431, 0.1569, 0.4431, 0.1569, 0.4431, 0.1569, 0.4431, 0.1569, 0.4431, 0.1569, 0.4431, 0.1569, 0.4431, 0.1569, 0.4431, 0.1569, 0.4431, 0.1569, 0.4431, 0.1569, 0.4431, 0.1569, 0.4431, 0.1569, 0.4431, 0.1569, 0.4431, 0.1569, 0.4431, 0.7759, 0.4955, 0.7818, 0.4955, 0.7818, 0.4973, 0.7757, 0.4973, 0.7636, 0.5891, 0.7577, 0.5891, 0.7577, 0.5876, 0.7636, 0.5876, 0.5969, 0.5948, 0.6018, 0.5957, 0.5988, 0.5957, 0.5938, 0.5948, 0.6265, 0.5933, 0.6215, 0.5943, 0.6185, 0.5942, 0.6234, 0.5933, 0.2893, 0.5735, 0.2893, 0.5749, 0.2868, 0.5749, 0.2868, 0.5735, 0.6215, 0.5943, 0.6265, 0.5957, 0.6234, 0.5957, 0.6185, 0.5942, 0.3555, 0.9061, 0.3284, 0.9061, 0.3284, 0.8753, 0.3555, 0.8753, 0.3792, 0.9061, 0.3555, 0.9061, 0.3555, 0.8753, 0.3792, 0.8753, 0.5017, 0.2186, 0.4823, 0.2186, 0.4823, 0.1911, 0.5017, 0.1911, 0.5259, 0.2186, 0.5017, 0.2186, 0.5017, 0.1911, 0.5259, 0.1911, 0.5501, 0.2186, 0.5259, 0.2186, 0.5259, 0.1911, 0.5501, 0.1911, 0.2989, 0.9029, 0.2989, 0.9088, 0.2949, 0.9088, 0.2949, 0.9029, 0.6731, 0.7547, 0.7005, 0.7547, 0.7059, 0.7571, 0.6814, 0.7571, 0.4601, 0.7909, 0.4569, 0.7987, 0.3292, 0.7957, 0.3324, 0.7878, 0.3284, 0.9061, 0.3012, 0.9061, 0.3012, 0.8753, 0.3284, 0.8753, 0.5895, 0.9362, 0.5735, 0.9362, 0.5735, 0.9323, 0.5895, 0.9323, 0.8461, 0.8153, 0.8314, 0.8153, 0.8314, 0.8109, 0.8461, 0.8109, 0.1007, 0.8923, 0.1222, 0.8923, 0.1194, 0.9081, 0.1034, 0.9081, 0.3362, 0.772, 0.3145, 0.7715, 0.3238, 0.7558, 0.3399, 0.7561, 0.7148, 0.9191, 0.7357, 0.9191, 0.7326, 0.9349, 0.7179, 0.9349, 0.8081, 0.9328, 0.7865, 0.9328, 0.7893, 0.9169, 0.8053, 0.9169, 0.7608, 0.9327, 0.739, 0.9327, 0.7418, 0.9168, 0.758, 0.9168, 0.4967, 0.7758, 0.4706, 0.7752, 0.481, 0.7595, 0.4993, 0.7599, 0.235, 0.9348, 0.2132, 0.9348, 0.2132, 0.922, 0.235, 0.922, 0.7855, 0.8841, 0.7855, 0.9161, 0.7626, 0.9161, 0.7626, 0.8841, 0.3353, 0.7759, 0.3121, 0.7754, 0.3145, 0.7715, 0.3362, 0.772, 0.09996, 0.8884, 0.1229, 0.8884, 0.1222, 0.8923, 0.1007, 0.8923, 0.4958, 0.7808, 0.4673, 0.7801, 0.4706, 0.7752, 0.4967, 0.7758, 0.3362, 0.772, 0.4706, 0.7752, 0.4673, 0.7801, 0.3353, 0.7759, 0.5336, 0.7765, 0.5108, 0.7765, 0.5117, 0.7716, 0.5326, 0.7716, 0.8153, 0.9163, 0.7867, 0.9163, 0.7866, 0.9036, 0.8153, 0.9036, 0.09787, 0.8765, 0.125, 0.8765, 0.1229, 0.8884, 0.09996, 0.8884, 0.3324, 0.7878, 0.3051, 0.7872, 0.3121, 0.7754, 0.3353, 0.7759, 0.4234, 0.9264, 0.4505, 0.9264, 0.4484, 0.9383, 0.4255, 0.9383, 0.8436, 0.936, 0.8162, 0.936, 0.8183, 0.9241, 0.8415, 0.9241, 0.4225, 0.926, 0.3885, 0.926, 0.3912, 0.9151, 0.4198, 0.9151, 0.5357, 0.7874, 0.5086, 0.7874, 0.5108, 0.7765, 0.5336, 0.7765, 0.2993, 0.9288, 0.3264, 0.9288, 0.3243, 0.9396, 0.3015, 0.9396, 0.494, 0.7917, 0.4601, 0.7909, 0.4673, 0.7801, 0.4958, 0.7808, 0.1271, 0.9415, 0.1229, 0.9095, 0.1435, 0.9092, 0.1435, 0.9416, 0.8598, 0.891, 0.8595, 0.9234, 0.8386, 0.9234, 0.8383, 0.891, 0.1222, 0.8923, 0.1229, 0.8884, 0.1758, 0.889, 0.1758, 0.8929, 0.8293, 0.8186, 0.8129, 0.8187, 0.8106, 0.8059, 0.827, 0.8059, 0.2125, 0.9345, 0.1893, 0.9345, 0.1892, 0.9218, 0.2124, 0.9218, 0.5336, 0.7765, 0.5326, 0.7716, 0.5865, 0.7709, 0.5865, 0.7759, 0.168, 0.9091, 0.1885, 0.9094, 0.1859, 0.9221, 0.1654, 0.9221, 0.1222, 0.935, 0.09593, 0.935, 0.09598, 0.9221, 0.1222, 0.9221, 0.3614, 0.9311, 0.3653, 0.9152, 0.3837, 0.9152, 0.3876, 0.9311, 0.1291, 0.8343, 0.1018, 0.835, 0.0985, 0.8271, 0.1258, 0.8264, 0.6373, 0.7874, 0.6644, 0.7874, 0.6644, 0.7953, 0.6373, 0.7953, 0.2906, 0.8304, 0.2568, 0.8313, 0.2535, 0.8234, 0.2874, 0.8226, 0.6404, 0.7716, 0.6435, 0.7557, 0.6582, 0.7557, 0.6613, 0.7716, 0.5086, 0.8646, 0.5184, 0.8678, 0.5149, 0.9228, 0.5047, 0.9312, 0.5067, 0.8832, 0.5136, 0.8833, 0.514, 0.8811, 0.5068, 0.881, 0.2535, 0.8234, 0.2604, 0.8069, 0.2608, 0.8047, 0.2621, 0.7566, 0.296, 0.7558, 0.2874, 0.8226, 0.6731, 0.7856, 0.6814, 0.7838, 0.6814, 0.7896, 0.6731, 0.7921, 0.7005, 0.7921, 0.7059, 0.7896, 0.8205, 0.7896, 0.8289, 0.7921, 0.8763, 0.8148, 0.8803, 0.8148, 0.8803, 0.8206, 0.8763, 0.8206, 0.2949, 0.8744, 0.2989, 0.8744, 0.2989, 0.9019, 0.2949, 0.9019, 0.09554, 0.7541, 0.09554, 0.7541, 0.09554, 0.7541, 0.09554, 0.7541, 0.5357, 0.8646, 0.5426, 0.8678, 0.5184, 0.8678, 0.5086, 0.8646, 0.09554, 0.7541, 0.09554, 0.7541, 0.09554, 0.7541, 0.09554, 0.7541, 0.09554, 0.7541, 0.09554, 0.7541, 0.09554, 0.7541, 0.09554, 0.7541, 0.8316, 0.81, 0.8316, 0.755, 0.8558, 0.7549, 0.8558, 0.8099, 0.09554, 0.7541, 0.09554, 0.7541, 0.09554, 0.7541, 0.09554, 0.7541, 0.09554, 0.7541, 0.09554, 0.7541, 0.09554, 0.7541, 0.09554, 0.7541, 0.09554, 0.7541, 0.09554, 0.7541, 0.09554, 0.7541, 0.09554, 0.7541, 0.09554, 0.7541, 0.09554, 0.7541, 0.09554, 0.7541, 0.09554, 0.7541, 0.09554, 0.7541, 0.09554, 0.7541, 0.09554, 0.7541, 0.09554, 0.7541, 0.09554, 0.7541, 0.09554, 0.7541, 0.09554, 0.7541, 0.09554, 0.7541, 0.8687, 0.8102, 0.8564, 0.8102, 0.8564, 0.7549, 0.8687, 0.7549, 0.7624, 0.8828, 0.7624, 0.8279, 0.7855, 0.8279, 0.782, 0.8828, 0.8433, 0.8897, 0.8311, 0.8897, 0.8311, 0.8838, 0.8433, 0.8838, 0.09554, 0.7541, 0.09554, 0.7541, 0.09554, 0.7541, 0.09554, 0.7541, 0.09554, 0.7541, 0.09554, 0.7541, 0.09554, 0.7541, 0.09554, 0.7541, 0.09554, 0.7541, 0.09554, 0.7541, 0.09554, 0.7541, 0.09554, 0.7541, 0.09554, 0.7541, 0.09554, 0.7541, 0.09554, 0.7541, 0.09554, 0.7541, 0.09554, 0.7541, 0.09554, 0.7541, 0.09554, 0.7541, 0.09554, 0.7541, 0.5865, 0.8646, 0.5865, 0.8678, 0.5669, 0.8678, 0.5628, 0.8646, 0.5628, 0.8646, 0.5669, 0.8678, 0.5426, 0.8678, 0.5357, 0.8646, 0.5047, 0.9312, 0.5149, 0.9228, 0.5392, 0.9228, 0.5319, 0.9261, 0.5319, 0.9261, 0.5392, 0.9228, 0.5634, 0.9228, 0.559, 0.9261, 0.559, 0.9261, 0.5634, 0.9228, 0.5865, 0.9228, 0.5865, 0.9261, 0.8763, 0.8044, 0.8803, 0.8044, 0.8803, 0.809, 0.8763, 0.809, 0.8763, 0.809, 0.8803, 0.809, 0.8803, 0.8148, 0.8763, 0.8148, 0.8803, 0.7871, 0.8763, 0.7871, 0.8763, 0.7813, 0.8803, 0.7813, 0.8803, 0.7813, 0.8763, 0.7813, 0.8763, 0.7755, 0.8803, 0.7755, 0.8803, 0.7755, 0.8763, 0.7755, 0.8763, 0.7709, 0.8803, 0.7709, 0.4146, 0.1911, 0.4146, 0.1852, 0.4388, 0.1852, 0.4388, 0.1911, 0.4388, 0.1911, 0.4388, 0.1852, 0.463, 0.1852, 0.463, 0.1911, 0.463, 0.1911, 0.463, 0.1852, 0.4823, 0.1852, 0.4823, 0.1911, 0.8289, 0.7921, 0.8205, 0.7896, 0.8205, 0.7838, 0.8289, 0.7856, 0.8289, 0.7856, 0.8205, 0.7838, 0.8205, 0.778, 0.8289, 0.779, 0.8289, 0.779, 0.8205, 0.778, 0.8205, 0.7734, 0.8289, 0.7734, 0.6731, 0.7734, 0.6814, 0.7734, 0.6814, 0.778, 0.6731, 0.779, 0.6731, 0.779, 0.6814, 0.778, 0.6814, 0.7838, 0.6731, 0.7856, 0.3344, 0.9396, 0.3344, 0.9314, 0.3615, 0.9315, 0.3615, 0.9397, 0.8562, 0.8839, 0.8562, 0.8839, 0.8636, 0.8904, 0.8562, 0.8904, 0.2994, 0.9152, 0.3334, 0.9152, 0.3334, 0.9218, 0.2994, 0.9219, 0.6644, 0.7953, 0.6683, 0.862, 0.6412, 0.8569, 0.6373, 0.7953, 0.6102, 0.7953, 0.6141, 0.8569, 0.5861, 0.8569, 0.5865, 0.7953, 0.09554, 0.7541, 0.09554, 0.7541, 0.09554, 0.7541, 0.09554, 0.7541, 0.3792, 0.9143, 0.3792, 0.9061, 0.4028, 0.9061, 0.4028, 0.9143, 0.4028, 0.9143, 0.4028, 0.9061, 0.4299, 0.9061, 0.4299, 0.9143, 0.5865, 0.7874, 0.6102, 0.7874, 0.6102, 0.7953, 0.5865, 0.7953, 0.6102, 0.7874, 0.6373, 0.7874, 0.6373, 0.7953, 0.6102, 0.7953, 0.3792, 0.8753, 0.3792, 0.8687, 0.4028, 0.8687, 0.4028, 0.8753, 0.4028, 0.8753, 0.4028, 0.8687, 0.4299, 0.8687, 0.4299, 0.8753, 0.2537, 0.8765, 0.2266, 0.8765, 0.2266, 0.8686, 0.2537, 0.8686, 0.2266, 0.8765, 0.1995, 0.8765, 0.1995, 0.8686, 0.2266, 0.8686, 0.1995, 0.8765, 0.1758, 0.8765, 0.1758, 0.8686, 0.1995, 0.8686, 0.8542, 0.1787, 0.8542, 0.2337, 0.8299, 0.2338, 0.8299, 0.1788, 0.4875, 0.8689, 0.4998, 0.8689, 0.4998, 0.9241, 0.4875, 0.9241, 0.3878, 0.9372, 0.3756, 0.9372, 0.3756, 0.9314, 0.3878, 0.9314, 0.8766, 0.8831, 0.8643, 0.8831, 0.8643, 0.8279, 0.8766, 0.8279, 0.4598, 0.9305, 0.4598, 0.869, 0.4869, 0.8691, 0.4869, 0.9306, 0.09554, 0.7541, 0.09554, 0.7541, 0.09554, 0.7541, 0.09554, 0.7541, 0.09554, 0.7541, 0.09554, 0.7541, 0.09554, 0.7541, 0.09554, 0.7541, 0.09554, 0.7541, 0.09554, 0.7541, 0.09554, 0.7541, 0.09554, 0.7541, 0.5306, 0.9405, 0.5306, 0.9324, 0.5577, 0.9323, 0.5577, 0.9405, 0.09554, 0.7541, 0.09554, 0.7541, 0.09554, 0.7541, 0.09554, 0.7541, 0.559, 0.9261, 0.559, 0.9278, 0.5319, 0.9261, 0.5319, 0.9261, 0.4585, 0.9345, 0.4511, 0.9345, 0.4511, 0.9263, 0.4585, 0.9263, 0.1569, 0.4431, 0.1569, 0.4431, 0.1569, 0.4431, 0.1569, 0.4431, 0.794, 0.6008, 0.794, 0.5865, 0.8001, 0.5865, 0.8001, 0.6009, 0.181, 0.4905, 0.1747, 0.4901, 0.1765, 0.4883, 0.1827, 0.4886, 0.1569, 0.4431, 0.1569, 0.4431, 0.1569, 0.4431, 0.1569, 0.4431, 0.6467, 0.5175, 0.6425, 0.5164, 0.6484, 0.5151, 0.6526, 0.5163, 0.6916, 0.5427, 0.6467, 0.5175, 0.6526, 0.5163, 0.698, 0.5418, 0.2809, 0.6013, 0.2809, 0.5739, 0.2867, 0.5739, 0.2867, 0.6013, 0.2959, 0.4876, 0.181, 0.4905, 0.1827, 0.4886, 0.2962, 0.4858, 0.8148, 0.4722, 0.8148, 0.4999, 0.8087, 0.4999, 0.8087, 0.4722, 0.8316, 0.824, 0.8316, 0.8222, 0.8388, 0.8222, 0.8388, 0.824, 0.4977, 0.5873, 0.4977, 0.6015, 0.4916, 0.6016, 0.4916, 0.5874, 0.181, 0.4905, 0.1673, 0.5047, 0.1609, 0.5047, 0.1747, 0.4901, 0.6484, 0.5151, 0.6947, 0.5052, 0.698, 0.5065, 0.6526, 0.5163, 0.1569, 0.4431, 0.1569, 0.4431, 0.1569, 0.4431, 0.1569, 0.4431, 0.1569, 0.4431, 0.1569, 0.4431, 0.1569, 0.4431, 0.1569, 0.4431, 0.1569, 0.4431, 0.1569, 0.4431, 0.1569, 0.4431, 0.1569, 0.4431, 0.1569, 0.4431, 0.1569, 0.4431, 0.1569, 0.4431, 0.1569, 0.4431, 0.1569, 0.4431, 0.1569, 0.4431, 0.1569, 0.4431, 0.1569, 0.4431, 0.1569, 0.4431, 0.1569, 0.4431, 0.1569, 0.4431, 0.1569, 0.4431, 0.6101, 0.5957, 0.6071, 0.5957, 0.6021, 0.5942, 0.6051, 0.5942, 0.7833, 0.498, 0.7834, 0.4986, 0.7774, 0.4986, 0.7772, 0.498, 0.1569, 0.4431, 0.1569, 0.4431, 0.1569, 0.4431, 0.1569, 0.4431, 0.1569, 0.4431, 0.1569, 0.4431, 0.1569, 0.4431, 0.1569, 0.4431, 0.1569, 0.4431, 0.1569, 0.4431, 0.1569, 0.4431, 0.1569, 0.4431, 0.1569, 0.4431, 0.1569, 0.4431, 0.1569, 0.4431, 0.1569, 0.4431, 0.7776, 0.5004, 0.7774, 0.4986, 0.7834, 0.4986, 0.7834, 0.5004, 0.7636, 0.5861, 0.7636, 0.5875, 0.7577, 0.5875, 0.7577, 0.5861, 0.6051, 0.5942, 0.6021, 0.5942, 0.6071, 0.5933, 0.6101, 0.5933, 0.6183, 0.5957, 0.6153, 0.5957, 0.6103, 0.5947, 0.6133, 0.5947, 0.2921, 0.5749, 0.2897, 0.5749, 0.2897, 0.5735, 0.2921, 0.5735, 0.6133, 0.5947, 0.6103, 0.5947, 0.6153, 0.5933, 0.6183, 0.5933, 0.4028, 0.9061, 0.4028, 0.8753, 0.4299, 0.8753, 0.4299, 0.9061, 0.3792, 0.9061, 0.3792, 0.8753, 0.4028, 0.8753, 0.4028, 0.9061, 0.463, 0.2186, 0.463, 0.1911, 0.4823, 0.1911, 0.4823, 0.2186, 0.4388, 0.2186, 0.4388, 0.1911, 0.463, 0.1911, 0.463, 0.2186, 0.4146, 0.2186, 0.4146, 0.1911, 0.4388, 0.1911, 0.4388, 0.2186, 0.2949, 0.8685, 0.2989, 0.8685, 0.2989, 0.8744, 0.2949, 0.8744, 0.6731, 0.7921, 0.6814, 0.7896, 0.7059, 0.7896, 0.7005, 0.7921, 0.2568, 0.8313, 0.1291, 0.8343, 0.1258, 0.8264, 0.2535, 0.8234, 0.4299, 0.9061, 0.4299, 0.8753, 0.4571, 0.8753, 0.4571, 0.9061, 0.59, 0.9362, 0.59, 0.9323, 0.606, 0.9323, 0.606, 0.9362, 0.5584, 0.9367, 0.5584, 0.9323, 0.5731, 0.9323, 0.5731, 0.9367, 0.2509, 0.8923, 0.2481, 0.9081, 0.2321, 0.9081, 0.2293, 0.8923, 0.1328, 0.8501, 0.1365, 0.866, 0.1204, 0.8664, 0.1111, 0.8507, 0.7142, 0.9191, 0.7111, 0.9349, 0.6964, 0.9349, 0.6933, 0.9191, 0.6926, 0.9191, 0.6899, 0.9349, 0.6739, 0.9349, 0.6711, 0.9191, 0.7833, 0.9168, 0.7805, 0.9327, 0.7642, 0.9327, 0.7614, 0.9168, 0.2933, 0.8463, 0.296, 0.8622, 0.2776, 0.8626, 0.2672, 0.8469, 0.235, 0.9091, 0.235, 0.922, 0.2132, 0.922, 0.2132, 0.9091, 0.739, 0.8841, 0.7619, 0.8841, 0.7619, 0.9161, 0.739, 0.9161, 0.1319, 0.8462, 0.1328, 0.8501, 0.1111, 0.8507, 0.1088, 0.8468, 0.2516, 0.8884, 0.2509, 0.8923, 0.2293, 0.8923, 0.2287, 0.8884, 0.2925, 0.8414, 0.2933, 0.8463, 0.2672, 0.8469, 0.2639, 0.842, 0.1328, 0.8501, 0.1319, 0.8462, 0.2639, 0.842, 0.2672, 0.8469, 0.6394, 0.7765, 0.6404, 0.7716, 0.6613, 0.7716, 0.6623, 0.7765, 0.8153, 0.8909, 0.8153, 0.9036, 0.7866, 0.9036, 0.7867, 0.8909, 0.2537, 0.8765, 0.2516, 0.8884, 0.2287, 0.8884, 0.2266, 0.8765, 0.1291, 0.8343, 0.1319, 0.8462, 0.1088, 0.8468, 0.1018, 0.835, 0.4155, 0.9264, 0.4134, 0.9383, 0.3905, 0.9383, 0.3884, 0.9264, 0.2532, 0.9369, 0.2553, 0.9249, 0.2785, 0.9249, 0.2806, 0.9369, 0.4235, 0.926, 0.4262, 0.9151, 0.4549, 0.9151, 0.4575, 0.926, 0.6373, 0.7874, 0.6394, 0.7765, 0.6623, 0.7765, 0.6644, 0.7874, 0.8666, 0.816, 0.8645, 0.8269, 0.8416, 0.8269, 0.8395, 0.816, 0.2906, 0.8304, 0.2925, 0.8414, 0.2639, 0.842, 0.2568, 0.8313, 0.1484, 0.9094, 0.1647, 0.9092, 0.1647, 0.9416, 0.1441, 0.9414, 0.8161, 0.891, 0.8376, 0.891, 0.8373, 0.9234, 0.8164, 0.9234, 0.8307, 0.8894, 0.8143, 0.8893, 0.8143, 0.884, 0.8307, 0.8838, 0.2293, 0.8923, 0.1758, 0.8929, 0.1758, 0.889, 0.2287, 0.8884, 0.8293, 0.7932, 0.827, 0.8059, 0.8106, 0.8059, 0.8129, 0.793, 0.2125, 0.9091, 0.2124, 0.9218, 0.1892, 0.9218, 0.1893, 0.9091, 0.8312, 0.8261, 0.8106, 0.8258, 0.8106, 0.8195, 0.8312, 0.8192, 0.6394, 0.7765, 0.5865, 0.7759, 0.5865, 0.7709, 0.6404, 0.7716, 0.168, 0.935, 0.1654, 0.9221, 0.1859, 0.9221, 0.1885, 0.9348, 0.1222, 0.9091, 0.1222, 0.9221, 0.09598, 0.9221, 0.09593, 0.9091])
me_cube.materials.append(mat_material)
me_cube.use_remesh_preserve_volume = False
me_cube.use_remesh_preserve_attributes = False
me_cube.use_mirror_vertex_groups = False
me_cube.update()
me_cube_001 = bpy.data.meshes.new('Cube.001')
me_cube_001.from_pydata([(4.66, -2.41, -0.1179), (4.865, -2.41, 0.1179), (4.66, 2.41, -0.1179), (4.865, 2.41, 0.1179), (3.956, 2.41, -0.1179), (4.13, -2.424, 0.1179), (4.13, 2.451, 0.1179), (3.956, -2.41, -0.1179), (4.66, 1.644, -0.1179), (4.66, -1.681, -0.1179), (4.865, -1.681, 0.1179), (4.865, 1.644, 0.1179), (3.956, 1.644, -0.1179), (3.956, -1.681, -0.1179), (4.13, 1.691, 0.1179), (4.13, -1.672, 0.1179), (4.66, -1.681, -0.1179), (4.66, -2.41, -0.1179), (3.956, 2.41, -0.1179), (4.66, 2.41, -0.1179), (3.956, -2.41, -0.1179), (3.956, -1.681, -0.1179), (4.66, 1.644, -0.1179), (3.956, 1.644, -0.1179), (4.528, -1.818, -0.1179), (4.528, -2.274, -0.1179), (4.088, 2.267, -0.1179), (4.528, 2.267, -0.1179), (4.088, -2.274, -0.1179), (4.088, -1.818, -0.1179), (4.528, 1.788, -0.1179), (4.088, 1.788, -0.1179), (4.435, -1.914, -2.835), (4.435, -2.178, -2.835), (4.18, 2.166, -2.835), (4.435, 2.166, -2.835), (4.18, -2.178, -2.835), (4.18, -1.914, -2.835), (4.435, 1.889, -2.835), (4.18, 1.889, -2.835), (4.877, -2.443, 0.1179), (4.877, 2.443, 0.1179), (-0.05385, 2.715, 0.1179), (-0.05385, -2.533, 0.1403), (4.132, -2.457, 0.1179), (4.132, 2.484, 0.1179), (4.877, -1.704, 0.1179), (4.877, 1.667, 0.1179), (4.877, -2.443, -2.432), (4.877, 2.443, -2.432), (-0.05385, 2.715, -2.243), (-0.05385, -2.533, -2.417), (4.132, -2.457, -2.431), (4.132, 2.484, -2.432), (4.877, -1.704, -2.428), (4.877, 1.667, -2.247), (3.085, 2.542, 0.1179), (2.039, 2.6, 0.1179), (0.9926, 2.657, 0.1179), (3.085, 2.542, -2.424), (2.039, 2.6, -2.228), (0.9926, 2.657, -2.382), (0.7833, -2.518, 0.1223), (1.62, -2.503, 0.1394), (2.458, -2.487, 0.1242), (3.295, -2.472, 0.1179), (0.7833, -2.518, -2.331), (1.62, -2.503, -2.417), (2.458, -2.487, -2.432), (3.295, -2.472, -2.421), (4.877, -0.8616, 0.1179), (4.877, -0.01887, 0.1179), (4.877, 0.8239, 0.1179), (4.877, -0.8616, -2.232), (4.877, -0.01887, -2.429), (4.877, 0.8239, -2.432), (-4.66, -2.41, -0.1179), (-4.865, -2.41, 0.1179), (-4.66, 2.41, -0.1179), (-4.865, 2.41, 0.1179), (0.0, 2.41, -0.1179), (0.0, 2.679, 0.1179), (0.0, -2.41, -0.1149), (0.0, -2.499, 0.1239), (-3.956, 2.41, -0.1179), (-4.13, -2.424, 0.1179), (-4.13, 2.451, 0.1179), (-3.956, -2.41, -0.1179), (-4.66, 1.644, -0.1179), (-4.66, -1.681, -0.1179), (-4.865, -1.681, 0.1179), (-4.865, 1.644, 0.1179), (0.0, 1.954, 0.1179), (0.0, -1.618, 0.1246), (0.0, 1.644, -0.1179), (0.0, -1.681, -0.1119), (-3.956, 1.644, -0.1179), (-3.956, -1.681, -0.1179), (-4.13, 1.691, 0.1179), (-4.13, -1.672, 0.1179), (-4.66, -1.681, -0.1179), (-4.66, -2.41, -0.1179), (-3.956, 2.41, -0.1179), (-4.66, 2.41, -0.1179), (-3.956, -2.41, -0.1179), (-3.956, -1.681, -0.1179), (-4.66, 1.644, -0.1179), (-3.956, 1.644, -0.1179), (-4.528, -1.818, -0.1179), (-4.528, -2.274, -0.1179), (-4.088, 2.267, -0.1179), (-4.528, 2.267, -0.1179), (-4.088, -2.274, -0.1179), (-4.088, -1.818, -0.1179), (-4.528, 1.788, -0.1179), (-4.088, 1.788, -0.1179), (-4.435, -1.914, -2.835), (-4.435, -2.178, -2.835), (-4.18, 2.166, -2.835), (-4.435, 2.166, -2.835), (-4.18, -2.178, -2.835), (-4.18, -1.914, -2.835), (-4.435, 1.889, -2.835), (-4.18, 1.889, -2.835), (-4.877, -2.443, 0.1179), (-4.877, 2.443, 0.1179), (0.05385, 2.715, 0.1179), (0.05385, -2.533, 0.1403), (-4.132, -2.457, 0.1179), (-4.132, 2.484, 0.1179), (-4.877, -1.704, 0.1179), (-4.877, 1.667, 0.1179), (-4.877, -2.443, -2.432), (-4.877, 2.443, -2.432), (0.05385, 2.715, -2.243), (0.05385, -2.533, -2.417), (-4.132, -2.457, -2.431), (-4.132, 2.484, -2.432), (-4.877, -1.704, -2.428), (-4.877, 1.667, -2.247), (-3.085, 2.542, 0.1179), (-2.039, 2.6, 0.1179), (-0.9926, 2.657, 0.1179), (-3.085, 2.542, -2.424), (-2.039, 2.6, -2.228), (-0.9926, 2.657, -2.382), (-0.7833, -2.518, 0.1223), (-1.62, -2.503, 0.1394), (-2.458, -2.487, 0.1242), (-3.295, -2.472, 0.1179), (-0.7833, -2.518, -2.331), (-1.62, -2.503, -2.417), (-2.458, -2.487, -2.432), (-3.295, -2.472, -2.421), (-4.877, -0.8616, 0.1179), (-4.877, -0.01887, 0.1179), (-4.877, 0.8239, 0.1179), (-4.877, -0.8616, -2.232), (-4.877, -0.01887, -2.429), (-4.877, 0.8239, -2.432)], [], [(8, 11, 3, 2), (7, 5, 1, 0), (15, 5, 1, 10), (13, 95, 82, 7), (4, 6, 81, 80), (2, 3, 6, 4), (12, 8, 22, 23), (93, 83, 5, 15), (82, 83, 5, 7), (81, 92, 14, 6), (92, 93, 15, 14), (13, 7, 20, 21), (8, 12, 13, 9), (4, 80, 94, 12), (12, 94, 95, 13), (6, 14, 11, 3), (14, 15, 10, 11), (0, 1, 10, 9), (9, 10, 11, 8), (21, 20, 28, 29), (16, 21, 29, 24), (9, 13, 21, 16), (7, 0, 17, 20), (4, 12, 23, 18), (8, 2, 19, 22), (2, 4, 18, 19), (0, 9, 16, 17), (29, 28, 36, 37), (24, 29, 37, 32), (22, 19, 27, 30), (17, 16, 24, 25), (18, 23, 31, 26), (19, 18, 26, 27), (23, 22, 30, 31), (20, 17, 25, 28), (32, 37, 36, 33), (35, 34, 39, 38), (30, 27, 35, 38), (25, 24, 32, 33), (26, 31, 39, 34), (27, 26, 34, 35), (31, 30, 38, 39), (28, 25, 33, 36), (5, 83, 43, 62, 63, 64, 65, 44), (1, 5, 44, 40), (10, 46, 40, 1), (3, 41, 45, 6), (6, 45, 56, 57, 58, 42, 81), (11, 47, 41, 3), (10, 46, 70, 71, 72, 47, 11), (62, 43, 51, 66), (41, 49, 53, 45), (47, 55, 49, 41), (46, 40, 48, 54), (40, 44, 52, 48), (72, 75, 55, 47), (58, 61, 50, 42), (45, 53, 59, 56), (56, 59, 60, 57), (57, 60, 61, 58), (44, 65, 69, 52), (65, 64, 68, 69), (64, 63, 67, 68), (63, 62, 66, 67), (46, 54, 73, 70), (70, 73, 74, 71), (71, 74, 75, 72), (88, 78, 79, 91), (87, 76, 77, 85), (99, 90, 77, 85), (97, 87, 82, 95), (84, 80, 81, 86), (78, 84, 86, 79), (96, 107, 106, 88), (93, 99, 85, 83), (82, 87, 85, 83), (81, 86, 98, 92), (92, 98, 99, 93), (97, 105, 104, 87), (88, 89, 97, 96), (84, 96, 94, 80), (96, 97, 95, 94), (86, 79, 91, 98), (98, 91, 90, 99), (76, 89, 90, 77), (89, 88, 91, 90), (105, 113, 112, 104), (100, 108, 113, 105), (89, 100, 105, 97), (87, 104, 101, 76), (84, 102, 107, 96), (88, 106, 103, 78), (78, 103, 102, 84), (76, 101, 100, 89), (113, 121, 120, 112), (108, 116, 121, 113), (106, 114, 111, 103), (101, 109, 108, 100), (102, 110, 115, 107), (103, 111, 110, 102), (107, 115, 114, 106), (104, 112, 109, 101), (116, 117, 120, 121), (119, 122, 123, 118), (114, 122, 119, 111), (109, 117, 116, 108), (110, 118, 123, 115), (111, 119, 118, 110), (115, 123, 122, 114), (112, 120, 117, 109), (85, 128, 149, 148, 147, 146, 127, 83), (77, 124, 128, 85), (90, 77, 124, 130), (79, 86, 129, 125), (86, 81, 126, 142, 141, 140, 129), (91, 79, 125, 131), (90, 91, 131, 156, 155, 154, 130), (146, 150, 135, 127), (125, 129, 137, 133), (131, 125, 133, 139), (130, 138, 132, 124), (124, 132, 136, 128), (156, 131, 139, 159), (142, 126, 134, 145), (129, 140, 143, 137), (140, 141, 144, 143), (141, 142, 145, 144), (128, 136, 153, 149), (149, 153, 152, 148), (148, 152, 151, 147), (147, 151, 150, 146), (130, 154, 157, 138), (154, 155, 158, 157), (155, 156, 159, 158)])
_uv = me_cube_001.uv_layers.new(name='UVMap')
_uv.uv.foreach_set('vector', [0.5376, 0.7701, 0.593, 0.7701, 0.593, 0.7886, 0.5376, 0.7886, 0.375, 0.9811, 0.625, 0.9811, 0.625, 1.0, 0.375, 1.0, 0.4194, 0.6312, 0.4194, 0.6645, 0.427, 0.6645, 0.427, 0.6312, 0.4863, 0.8811, 0.5098, 0.8811, 0.5098, 0.8996, 0.4863, 0.8996, 0.5376, 0.7928, 0.593, 0.7928, 0.593, 0.8164, 0.5376, 0.8164, 0.375, 0.25, 0.625, 0.25, 0.625, 0.2689, 0.375, 0.2689, 0.1439, 0.5833, 0.125, 0.5833, 0.125, 0.5833, 0.1439, 0.5833, 0.3771, 0.6312, 0.3771, 0.6645, 0.4194, 0.6645, 0.4194, 0.6312, 0.5376, 0.9273, 0.593, 0.9273, 0.593, 0.9508, 0.5376, 0.9508, 0.3771, 0.5646, 0.3771, 0.5979, 0.4194, 0.5979, 0.4194, 0.5646, 0.3771, 0.5979, 0.3771, 0.6312, 0.4194, 0.6312, 0.4194, 0.5979, 0.1439, 0.6667, 0.1439, 0.75, 0.1439, 0.75, 0.1439, 0.6667, 0.4821, 0.8626, 0.4863, 0.8626, 0.4863, 0.8811, 0.4821, 0.8811, 0.4863, 0.8441, 0.5098, 0.8441, 0.5098, 0.8626, 0.4863, 0.8626, 0.4863, 0.8626, 0.5098, 0.8626, 0.5098, 0.8811, 0.4863, 0.8811, 0.4194, 0.5646, 0.4194, 0.5979, 0.427, 0.5979, 0.427, 0.5646, 0.4194, 0.5979, 0.4194, 0.6312, 0.427, 0.6312, 0.427, 0.5979, 0.5376, 0.7332, 0.593, 0.7332, 0.593, 0.7517, 0.5376, 0.7517, 0.5376, 0.7517, 0.593, 0.7517, 0.593, 0.7701, 0.5376, 0.7701, 0.4863, 0.8811, 0.4863, 0.8996, 0.4863, 0.8996, 0.4863, 0.8811, 0.4821, 0.8811, 0.4863, 0.8811, 0.4863, 0.8811, 0.4821, 0.8811, 0.125, 0.6667, 0.1439, 0.6667, 0.1439, 0.6667, 0.125, 0.6667, 0.375, 0.9811, 0.375, 1.0, 0.375, 1.0, 0.375, 0.9811, 0.1439, 0.5, 0.1439, 0.5833, 0.1439, 0.5833, 0.1439, 0.5, 0.375, 0.1667, 0.375, 0.25, 0.375, 0.25, 0.375, 0.1667, 0.375, 0.25, 0.375, 0.2689, 0.375, 0.2689, 0.375, 0.25, 0.375, 0.0, 0.375, 0.08333, 0.375, 0.08333, 0.375, 0.0, 0.4356, 0.8784, 0.4356, 0.8978, 0.4356, 0.8978, 0.4356, 0.8784, 0.4312, 0.8784, 0.4356, 0.8784, 0.4356, 0.8784, 0.4312, 0.8784, 0.5376, 0.7701, 0.5376, 0.7886, 0.5376, 0.7886, 0.5376, 0.7701, 0.5376, 0.7332, 0.5376, 0.7517, 0.5376, 0.7517, 0.5376, 0.7332, 0.4863, 0.8441, 0.4863, 0.8626, 0.4863, 0.8626, 0.4863, 0.8441, 0.5376, 0.7886, 0.5376, 0.7928, 0.5376, 0.7928, 0.5376, 0.7886, 0.4863, 0.8626, 0.4821, 0.8626, 0.4821, 0.8626, 0.4863, 0.8626, 0.5376, 0.9508, 0.5376, 0.955, 0.5376, 0.955, 0.5376, 0.9508, 0.4312, 0.8784, 0.4356, 0.8784, 0.4356, 0.8978, 0.4312, 0.8978, 0.4312, 0.8395, 0.4356, 0.8395, 0.4356, 0.8589, 0.4312, 0.8589, 0.4895, 0.7618, 0.4895, 0.7812, 0.4895, 0.7812, 0.4895, 0.7618, 0.4895, 0.7229, 0.4895, 0.7423, 0.4895, 0.7423, 0.4895, 0.7229, 0.4356, 0.8395, 0.4356, 0.8589, 0.4356, 0.8589, 0.4356, 0.8395, 0.4895, 0.7812, 0.4895, 0.7856, 0.4895, 0.7856, 0.4895, 0.7812, 0.4356, 0.8589, 0.4312, 0.8589, 0.4312, 0.8589, 0.4356, 0.8589, 0.4895, 0.9517, 0.4895, 0.9561, 0.4895, 0.9561, 0.4895, 0.9517, 0.49, 0.6489, 0.4806, 0.6489, 0.4806, 0.6489, 0.4825, 0.6489, 0.4844, 0.6489, 0.4863, 0.6489, 0.4882, 0.6489, 0.49, 0.6489, 0.4917, 0.6489, 0.49, 0.6489, 0.49, 0.6489, 0.4917, 0.6489, 0.4917, 0.6415, 0.4917, 0.6415, 0.4917, 0.6489, 0.4917, 0.6489, 0.3271, 0.4648, 0.3271, 0.4648, 0.3271, 0.4723, 0.3271, 0.4723, 0.4696, 0.6063, 0.4696, 0.6063, 0.4696, 0.6086, 0.4696, 0.611, 0.4696, 0.6133, 0.4696, 0.6157, 0.4696, 0.6157, 0.4696, 0.5972, 0.4696, 0.5972, 0.4696, 0.6046, 0.4696, 0.6046, 0.4696, 0.5898, 0.4696, 0.5898, 0.4696, 0.5917, 0.4696, 0.5935, 0.4696, 0.5954, 0.4696, 0.5972, 0.4696, 0.5972, 0.3855, 0.6645, 0.3771, 0.6645, 0.3771, 0.6645, 0.3855, 0.6645, 0.3271, 0.4648, 0.3271, 0.4648, 0.3271, 0.4723, 0.3271, 0.4723, 0.3271, 0.4315, 0.3271, 0.4315, 0.3271, 0.4648, 0.3271, 0.4648, 0.427, 0.6312, 0.427, 0.6645, 0.427, 0.6645, 0.427, 0.6312, 0.427, 0.6645, 0.4194, 0.6645, 0.4194, 0.6645, 0.427, 0.6645, 0.3271, 0.4232, 0.3271, 0.4232, 0.3271, 0.4315, 0.3271, 0.4315, 0.3271, 0.5041, 0.3271, 0.5041, 0.3271, 0.5147, 0.3271, 0.5147, 0.3271, 0.4723, 0.3271, 0.4723, 0.3271, 0.4829, 0.3271, 0.4829, 0.3271, 0.4829, 0.3271, 0.4829, 0.3271, 0.4935, 0.3271, 0.4935, 0.3271, 0.4935, 0.3271, 0.4935, 0.3271, 0.5041, 0.3271, 0.5041, 0.4194, 0.6645, 0.411, 0.6645, 0.411, 0.6645, 0.4194, 0.6645, 0.411, 0.6645, 0.4025, 0.6645, 0.4025, 0.6645, 0.411, 0.6645, 0.4025, 0.6645, 0.394, 0.6645, 0.394, 0.6645, 0.4025, 0.6645, 0.394, 0.6645, 0.3855, 0.6645, 0.3855, 0.6645, 0.394, 0.6645, 0.3271, 0.3982, 0.3271, 0.3982, 0.3271, 0.4066, 0.3271, 0.4066, 0.3271, 0.4066, 0.3271, 0.4066, 0.3271, 0.4149, 0.3271, 0.4149, 0.3271, 0.4149, 0.3271, 0.4149, 0.3271, 0.4232, 0.3271, 0.4232, 0.5376, 0.7701, 0.5376, 0.7886, 0.593, 0.7886, 0.593, 0.7701, 0.375, 0.9811, 0.375, 1.0, 0.625, 1.0, 0.625, 0.9811, 0.4194, 0.6312, 0.427, 0.6312, 0.427, 0.6645, 0.4194, 0.6645, 0.4863, 0.8811, 0.4863, 0.8996, 0.5098, 0.8996, 0.5098, 0.8811, 0.5376, 0.7928, 0.5376, 0.8164, 0.593, 0.8164, 0.593, 0.7928, 0.375, 0.25, 0.375, 0.2689, 0.625, 0.2689, 0.625, 0.25, 0.1439, 0.5833, 0.1439, 0.5833, 0.125, 0.5833, 0.125, 0.5833, 0.3771, 0.6312, 0.4194, 0.6312, 0.4194, 0.6645, 0.3771, 0.6645, 0.5376, 0.9273, 0.5376, 0.9508, 0.593, 0.9508, 0.593, 0.9273, 0.3771, 0.5646, 0.4194, 0.5646, 0.4194, 0.5979, 0.3771, 0.5979, 0.3771, 0.5979, 0.4194, 0.5979, 0.4194, 0.6312, 0.3771, 0.6312, 0.1439, 0.6667, 0.1439, 0.6667, 0.1439, 0.75, 0.1439, 0.75, 0.4821, 0.8626, 0.4821, 0.8811, 0.4863, 0.8811, 0.4863, 0.8626, 0.4863, 0.8441, 0.4863, 0.8626, 0.5098, 0.8626, 0.5098, 0.8441, 0.4863, 0.8626, 0.4863, 0.8811, 0.5098, 0.8811, 0.5098, 0.8626, 0.4194, 0.5646, 0.427, 0.5646, 0.427, 0.5979, 0.4194, 0.5979, 0.4194, 0.5979, 0.427, 0.5979, 0.427, 0.6312, 0.4194, 0.6312, 0.5376, 0.7332, 0.5376, 0.7517, 0.593, 0.7517, 0.593, 0.7332, 0.5376, 0.7517, 0.5376, 0.7701, 0.593, 0.7701, 0.593, 0.7517, 0.4863, 0.8811, 0.4863, 0.8811, 0.4863, 0.8996, 0.4863, 0.8996, 0.4821, 0.8811, 0.4821, 0.8811, 0.4863, 0.8811, 0.4863, 0.8811, 0.125, 0.6667, 0.125, 0.6667, 0.1439, 0.6667, 0.1439, 0.6667, 0.375, 0.9811, 0.375, 0.9811, 0.375, 1.0, 0.375, 1.0, 0.1439, 0.5, 0.1439, 0.5, 0.1439, 0.5833, 0.1439, 0.5833, 0.375, 0.1667, 0.375, 0.1667, 0.375, 0.25, 0.375, 0.25, 0.375, 0.25, 0.375, 0.25, 0.375, 0.2689, 0.375, 0.2689, 0.375, 0.0, 0.375, 0.0, 0.375, 0.08333, 0.375, 0.08333, 0.4356, 0.8784, 0.4356, 0.8784, 0.4356, 0.8978, 0.4356, 0.8978, 0.4312, 0.8784, 0.4312, 0.8784, 0.4356, 0.8784, 0.4356, 0.8784, 0.5376, 0.7701, 0.5376, 0.7701, 0.5376, 0.7886, 0.5376, 0.7886, 0.5376, 0.7332, 0.5376, 0.7332, 0.5376, 0.7517, 0.5376, 0.7517, 0.4863, 0.8441, 0.4863, 0.8441, 0.4863, 0.8626, 0.4863, 0.8626, 0.5376, 0.7886, 0.5376, 0.7886, 0.5376, 0.7928, 0.5376, 0.7928, 0.4863, 0.8626, 0.4863, 0.8626, 0.4821, 0.8626, 0.4821, 0.8626, 0.5376, 0.9508, 0.5376, 0.9508, 0.5376, 0.955, 0.5376, 0.955, 0.4312, 0.8784, 0.4312, 0.8978, 0.4356, 0.8978, 0.4356, 0.8784, 0.4312, 0.8395, 0.4312, 0.8589, 0.4356, 0.8589, 0.4356, 0.8395, 0.4895, 0.7618, 0.4895, 0.7618, 0.4895, 0.7812, 0.4895, 0.7812, 0.4895, 0.7229, 0.4895, 0.7229, 0.4895, 0.7423, 0.4895, 0.7423, 0.4356, 0.8395, 0.4356, 0.8395, 0.4356, 0.8589, 0.4356, 0.8589, 0.4895, 0.7812, 0.4895, 0.7812, 0.4895, 0.7856, 0.4895, 0.7856, 0.4356, 0.8589, 0.4356, 0.8589, 0.4312, 0.8589, 0.4312, 0.8589, 0.4895, 0.9517, 0.4895, 0.9517, 0.4895, 0.9561, 0.4895, 0.9561, 0.49, 0.6489, 0.49, 0.6489, 0.4882, 0.6489, 0.4863, 0.6489, 0.4844, 0.6489, 0.4825, 0.6489, 0.4806, 0.6489, 0.4806, 0.6489, 0.4917, 0.6489, 0.4917, 0.6489, 0.49, 0.6489, 0.49, 0.6489, 0.4917, 0.6415, 0.4917, 0.6489, 0.4917, 0.6489, 0.4917, 0.6415, 0.3271, 0.4648, 0.3271, 0.4723, 0.3271, 0.4723, 0.3271, 0.4648, 0.4696, 0.6063, 0.4696, 0.6157, 0.4696, 0.6157, 0.4696, 0.6133, 0.4696, 0.611, 0.4696, 0.6086, 0.4696, 0.6063, 0.4696, 0.5972, 0.4696, 0.6046, 0.4696, 0.6046, 0.4696, 0.5972, 0.4696, 0.5898, 0.4696, 0.5972, 0.4696, 0.5972, 0.4696, 0.5954, 0.4696, 0.5935, 0.4696, 0.5917, 0.4696, 0.5898, 0.3855, 0.6645, 0.3855, 0.6645, 0.3771, 0.6645, 0.3771, 0.6645, 0.3271, 0.4648, 0.3271, 0.4723, 0.3271, 0.4723, 0.3271, 0.4648, 0.3271, 0.4315, 0.3271, 0.4648, 0.3271, 0.4648, 0.3271, 0.4315, 0.427, 0.6312, 0.427, 0.6312, 0.427, 0.6645, 0.427, 0.6645, 0.427, 0.6645, 0.427, 0.6645, 0.4194, 0.6645, 0.4194, 0.6645, 0.3271, 0.4232, 0.3271, 0.4315, 0.3271, 0.4315, 0.3271, 0.4232, 0.3271, 0.5041, 0.3271, 0.5147, 0.3271, 0.5147, 0.3271, 0.5041, 0.3271, 0.4723, 0.3271, 0.4829, 0.3271, 0.4829, 0.3271, 0.4723, 0.3271, 0.4829, 0.3271, 0.4935, 0.3271, 0.4935, 0.3271, 0.4829, 0.3271, 0.4935, 0.3271, 0.5041, 0.3271, 0.5041, 0.3271, 0.4935, 0.4194, 0.6645, 0.4194, 0.6645, 0.411, 0.6645, 0.411, 0.6645, 0.411, 0.6645, 0.411, 0.6645, 0.4025, 0.6645, 0.4025, 0.6645, 0.4025, 0.6645, 0.4025, 0.6645, 0.394, 0.6645, 0.394, 0.6645, 0.394, 0.6645, 0.394, 0.6645, 0.3855, 0.6645, 0.3855, 0.6645, 0.3271, 0.3982, 0.3271, 0.4066, 0.3271, 0.4066, 0.3271, 0.3982, 0.3271, 0.4066, 0.3271, 0.4149, 0.3271, 0.4149, 0.3271, 0.4066, 0.3271, 0.4149, 0.3271, 0.4232, 0.3271, 0.4232, 0.3271, 0.4149])
me_cube_001.materials.append(mat_material_001)
me_cube_001.use_remesh_preserve_volume = False
me_cube_001.use_remesh_preserve_attributes = False
me_cube_001.use_mirror_vertex_groups = False
me_cube_001.update()
me_cube_002 = bpy.data.meshes.new('Cube.002')
me_cube_002.from_pydata([(-3.427, 0.5784, -1.599), (-3.706, 0.4958, 1.903), (-3.427, 2.578, -1.599), (-3.706, 2.661, 1.903), (3.324, 0.5784, -1.599), (3.603, 0.4958, 1.903), (3.324, 2.578, -1.599), (3.603, 2.661, 1.903), (-3.146, 0.5784, -1.453), (-3.146, 0.5784, 1.757), (3.043, 0.5784, 1.757), (3.043, 0.5784, -1.453), (-3.427, 0.5784, -0.8985), (-3.427, 0.5784, -0.1982), (-3.427, 0.5784, 0.5021), (-3.427, 0.5784, 1.202), (-3.427, 2.578, 1.202), (-3.427, 2.578, 0.5021), (-3.427, 2.578, -0.1982), (-3.427, 2.578, -0.8985), (3.324, 2.578, 1.202), (3.324, 2.578, 0.5021), (3.324, 2.578, -0.1982), (3.324, 2.578, -0.8985), (3.324, 0.5784, 1.202), (3.324, 0.5784, 0.5021), (3.324, 0.5784, -0.1982), (3.324, 0.5784, -0.8985), (-3.146, 0.5784, -0.811), (-3.146, 0.5784, -0.169), (-3.146, 0.5784, 0.4729), (-3.146, 0.5784, 1.115), (3.043, 0.5784, 1.115), (3.043, 0.5784, 0.4729), (3.043, 0.5784, -0.169), (3.043, 0.5784, -0.811), (1.339, 2.578, -1.599), (0.4121, 2.578, -1.599), (-0.5147, 2.578, -1.599), (-1.442, 2.578, -1.599), (-1.556, 2.661, 1.903), (-0.553, 2.661, 1.903), (0.4504, 2.661, 1.903), (1.454, 2.661, 1.903), (-1.442, 0.5784, -1.599), (-0.5147, 0.5784, -1.599), (0.4121, 0.5784, -1.599), (1.339, 0.5784, -1.599), (1.454, 0.4958, 1.903), (0.4504, 0.4958, 1.903), (-0.553, 0.4958, 1.903), (-1.556, 0.4958, 1.903), (-2.755, 0.5784, -1.453), (-0.9526, 0.5784, -1.453), (0.8499, 0.5784, -1.453), (2.652, 0.5784, -1.453), (2.652, 0.5784, 1.757), (0.8499, 0.5784, 1.757), (-0.9526, 0.5784, 1.757), (-2.755, 0.5784, 1.757), (2.652, 0.5784, -0.811), (0.8499, 0.5784, -0.811), (-0.9526, 0.5784, -0.811), (-2.755, 0.5784, -0.811), (2.652, 0.5784, -0.169), (0.8499, 0.5784, -0.169), (-0.9526, 0.5784, -0.169), (-2.755, 0.5784, -0.169), (2.652, 0.5784, 0.4729), (0.8499, 0.5784, 0.4729), (-0.9526, 0.5784, 0.4729), (-2.755, 0.5784, 0.4729), (2.652, 0.5784, 1.115), (0.8499, 0.5784, 1.115), (-0.9526, 0.5784, 1.115), (-2.755, 0.5784, 1.115), (-1.442, 2.578, -0.8985), (-0.5147, 2.578, -0.8985), (0.4121, 2.578, -0.8985), (1.339, 2.578, -0.8985), (-1.442, 2.578, -0.1982), (-0.5147, 2.578, -0.1982), (0.4121, 2.578, -0.1982), (1.339, 2.578, -0.1982), (-1.442, 2.578, 0.5021), (-0.5147, 2.578, 0.5021), (0.4121, 2.578, 0.5021), (1.339, 2.578, 0.5021), (-1.442, 2.578, 1.202), (-0.5147, 2.578, 1.202), (0.4121, 2.578, 1.202), (1.339, 2.578, 1.202), (2.652, 0.5784, 0.4729), (0.8499, 0.5784, 0.4729), (-0.9526, 0.5784, 0.4729), (-2.755, 0.5784, 0.4729), (2.652, 0.5784, 1.115), (0.8499, 0.5784, 1.115), (-0.9526, 0.5784, 1.115), (-2.755, 0.5784, 1.115), (2.652, 0.5784, 0.4729), (0.8499, 0.5784, 0.4729), (-0.9526, 0.5784, 0.4729), (-2.755, 0.5784, 0.4729), (2.652, 0.5784, 1.115), (0.8499, 0.5784, 1.115), (-0.9526, 0.5784, 1.115), (-2.755, 0.5784, 1.115), (2.652, 0.5784, 0.4729), (0.8499, 0.5784, 0.4729), (-0.9526, 0.5784, 0.4729), (-2.755, 0.5784, 0.4729), (2.652, 0.5784, 1.115), (0.8499, 0.5784, 1.115), (-0.9526, 0.5784, 1.115), (-2.755, 0.5784, 1.115), (2.595, 0.5784, 0.4934), (0.9074, 0.5784, 0.4934), (2.595, 0.5784, 1.094), (0.9074, 0.5784, 1.094), (2.595, 0.5246, 0.4934), (0.9074, 0.5246, 0.4934), (2.595, 0.5246, 1.094), (0.9074, 0.5246, 1.094), (0.7623, 0.5784, 0.5042), (-0.8649, 0.5784, 0.5042), (0.7623, 0.5784, 1.084), (-0.8649, 0.5784, 1.084), (0.7623, 0.5219, 0.5042), (-0.8649, 0.5219, 0.5042), (0.7623, 0.5219, 1.084), (-0.8649, 0.5219, 1.084), (-1.031, 0.5784, 0.501), (-2.676, 0.5784, 0.501), (-1.031, 0.5784, 1.087), (-2.676, 0.5784, 1.087), (-1.031, 0.5266, 0.501), (-2.676, 0.5266, 0.501), (-1.031, 0.5266, 1.087), (-2.676, 0.5266, 1.087), (2.652, 0.5784, -0.811), (0.8499, 0.5784, -0.811), (-0.9526, 0.5784, -0.811), (-2.755, 0.5784, -0.811), (2.652, 0.5784, -0.169), (0.8499, 0.5784, -0.169), (-0.9526, 0.5784, -0.169), (-2.755, 0.5784, -0.169), (2.592, 0.5784, -0.7896), (0.9101, 0.5784, -0.7896), (2.592, 0.5784, -0.1904), (0.9101, 0.5784, -0.1904), (2.592, 0.5424, -0.7896), (0.9101, 0.5424, -0.7896), (2.592, 0.5424, -0.1904), (0.9101, 0.5424, -0.1904), (0.7953, 0.5784, -0.7915), (-0.8979, 0.5784, -0.7915), (0.7953, 0.5784, -0.1885), (-0.8979, 0.5784, -0.1885), (0.7953, 0.5416, -0.7915), (-0.8979, 0.5416, -0.7915), (0.7953, 0.5416, -0.1885), (-0.8979, 0.5416, -0.1885), (-1.0, 0.5784, -0.7941), (-2.708, 0.5784, -0.7941), (-1.0, 0.5784, -0.1859), (-2.708, 0.5784, -0.1859), (-1.0, 0.5401, -0.7941), (-2.708, 0.5401, -0.7941), (-1.0, 0.5401, -0.1859), (-2.708, 0.5401, -0.1859), (1.88, 0.5246, 0.7482), (1.623, 0.5246, 0.7482), (1.88, 0.5246, 0.8396), (1.623, 0.5246, 0.8396), (0.07242, 0.5219, 0.7499), (-0.175, 0.5219, 0.7499), (0.07242, 0.5219, 0.838), (-0.175, 0.5219, 0.838), (-1.729, 0.5266, 0.7494), (-1.979, 0.5266, 0.7494), (-1.729, 0.5266, 0.8385), (-1.979, 0.5266, 0.8385), (1.879, 0.5424, -0.5356), (1.623, 0.5424, -0.5356), (1.879, 0.5424, -0.4445), (1.623, 0.5424, -0.4445), (0.07744, 0.5416, -0.5359), (-0.1801, 0.5416, -0.5359), (0.07744, 0.5416, -0.4442), (-0.1801, 0.5416, -0.4442), (-1.724, 0.5401, -0.5363), (-1.984, 0.5401, -0.5363), (-1.724, 0.5401, -0.4438), (-1.984, 0.5401, -0.4438), (1.88, 0.4098, 0.7482), (1.623, 0.4098, 0.7482), (1.88, 0.4098, 0.8396), (1.623, 0.4098, 0.8396), (0.07242, 0.4071, 0.7499), (-0.175, 0.4071, 0.7499), (0.07242, 0.4071, 0.838), (-0.175, 0.4071, 0.838), (-1.729, 0.4118, 0.7494), (-1.979, 0.4118, 0.7494), (-1.729, 0.4118, 0.8385), (-1.979, 0.4118, 0.8385), (1.879, 0.4276, -0.5356), (1.623, 0.4276, -0.5356), (1.879, 0.4276, -0.4445), (1.623, 0.4276, -0.4445), (0.07744, 0.4268, -0.5359), (-0.1801, 0.4268, -0.5359), (0.07744, 0.4268, -0.4442), (-0.1801, 0.4268, -0.4442), (-1.724, 0.4252, -0.5363), (-1.984, 0.4252, -0.5363), (-1.724, 0.4252, -0.4438), (-1.984, 0.4252, -0.4438)], [], [(15, 1, 3, 16), (91, 43, 7, 20), (20, 7, 5, 24), (12, 0, 8, 28), (36, 6, 4, 47), (40, 3, 1, 51), (75, 59, 9, 31), (24, 5, 10, 32), (47, 4, 11, 55), (51, 1, 9, 59), (4, 27, 35, 11), (27, 26, 34, 35), (26, 25, 33, 34), (25, 24, 32, 33), (52, 63, 28, 8), (63, 67, 29, 28), (67, 71, 30, 29), (71, 75, 31, 30), (1, 15, 31, 9), (15, 14, 30, 31), (14, 13, 29, 30), (13, 12, 28, 29), (6, 23, 27, 4), (23, 22, 26, 27), (22, 21, 25, 26), (21, 20, 24, 25), (36, 79, 23, 6), (79, 83, 22, 23), (83, 87, 21, 22), (87, 91, 20, 21), (0, 12, 19, 2), (12, 13, 18, 19), (13, 14, 17, 18), (14, 15, 16, 17), (17, 16, 88, 84), (84, 88, 89, 85), (85, 89, 90, 86), (86, 90, 91, 87), (18, 17, 84, 80), (80, 84, 85, 81), (81, 85, 86, 82), (82, 86, 87, 83), (19, 18, 80, 76), (76, 80, 81, 77), (77, 81, 82, 78), (78, 82, 83, 79), (2, 19, 76, 39), (39, 76, 77, 38), (38, 77, 78, 37), (37, 78, 79, 36), (33, 32, 72, 68), (73, 74, 98, 97), (72, 73, 97, 96), (69, 68, 92, 93), (34, 33, 68, 64), (64, 68, 69, 65), (65, 69, 70, 66), (66, 70, 71, 67), (35, 34, 64, 60), (65, 66, 146, 145), (61, 60, 140, 141), (64, 65, 145, 144), (11, 35, 60, 55), (55, 60, 61, 54), (54, 61, 62, 53), (53, 62, 63, 52), (5, 48, 56, 10), (48, 49, 57, 56), (49, 50, 58, 57), (50, 51, 59, 58), (0, 44, 52, 8), (44, 45, 53, 52), (45, 46, 54, 53), (46, 47, 55, 54), (32, 10, 56, 72), (72, 56, 57, 73), (73, 57, 58, 74), (74, 58, 59, 75), (7, 43, 48, 5), (43, 42, 49, 48), (42, 41, 50, 49), (41, 40, 51, 50), (2, 39, 44, 0), (39, 38, 45, 44), (38, 37, 46, 45), (37, 36, 47, 46), (16, 3, 40, 88), (88, 40, 41, 89), (89, 41, 42, 90), (90, 42, 43, 91), (94, 93, 101, 102), (98, 99, 107, 106), (99, 95, 103, 107), (70, 69, 93, 94), (75, 71, 95, 99), (74, 75, 99, 98), (71, 70, 94, 95), (68, 72, 96, 92), (102, 101, 109, 110), (106, 107, 115, 114), (107, 103, 111, 115), (92, 96, 104, 100), (95, 94, 102, 103), (96, 97, 105, 104), (97, 98, 106, 105), (93, 92, 100, 101), (108, 112, 118, 116), (110, 109, 124, 125), (115, 111, 133, 135), (100, 104, 112, 108), (103, 102, 110, 111), (104, 105, 113, 112), (105, 106, 114, 113), (101, 100, 108, 109), (118, 119, 123, 122), (113, 109, 117, 119), (112, 113, 119, 118), (109, 108, 116, 117), (154, 155, 187, 186), (116, 118, 122, 120), (119, 117, 121, 123), (117, 116, 120, 121), (126, 127, 131, 130), (109, 113, 126, 124), (113, 114, 127, 126), (114, 110, 125, 127), (123, 121, 173, 175), (124, 126, 130, 128), (127, 125, 129, 131), (125, 124, 128, 129), (134, 135, 139, 138), (114, 115, 135, 134), (111, 110, 132, 133), (110, 114, 134, 132), (160, 162, 190, 188), (132, 134, 138, 136), (135, 133, 137, 139), (133, 132, 136, 137), (140, 144, 150, 148), (142, 141, 156, 157), (146, 147, 167, 166), (62, 61, 141, 142), (67, 63, 143, 147), (66, 67, 147, 146), (63, 62, 142, 143), (60, 64, 144, 140), (150, 151, 155, 154), (145, 141, 149, 151), (144, 145, 151, 150), (141, 140, 148, 149), (163, 161, 189, 191), (148, 150, 154, 152), (151, 149, 153, 155), (149, 148, 152, 153), (158, 159, 163, 162), (141, 145, 158, 156), (146, 142, 157, 159), (145, 146, 159, 158), (137, 136, 180, 181), (156, 158, 162, 160), (159, 157, 161, 163), (157, 156, 160, 161), (166, 167, 171, 170), (147, 143, 165, 167), (143, 142, 164, 165), (142, 146, 166, 164), (152, 154, 186, 184), (164, 166, 170, 168), (167, 165, 169, 171), (165, 164, 168, 169), (179, 177, 201, 203), (174, 175, 199, 198), (188, 190, 214, 212), (191, 189, 213, 215), (186, 187, 211, 210), (181, 180, 204, 205), (120, 122, 174, 172), (171, 169, 193, 195), (168, 170, 194, 192), (131, 129, 177, 179), (162, 163, 191, 190), (128, 130, 178, 176), (153, 152, 184, 185), (122, 123, 175, 174), (139, 137, 181, 183), (170, 171, 195, 194), (161, 160, 188, 189), (136, 138, 182, 180), (130, 131, 179, 178), (121, 120, 172, 173), (169, 168, 192, 193), (138, 139, 183, 182), (129, 128, 176, 177), (155, 153, 185, 187), (196, 198, 199, 197), (200, 202, 203, 201), (204, 206, 207, 205), (208, 210, 211, 209), (212, 214, 215, 213), (216, 218, 219, 217), (176, 178, 202, 200), (185, 184, 208, 209), (190, 191, 215, 214), (195, 193, 217, 219), (173, 172, 196, 197), (192, 194, 218, 216), (178, 179, 203, 202), (183, 181, 205, 207), (180, 182, 206, 204), (189, 188, 212, 213), (194, 195, 219, 218), (177, 176, 200, 201), (182, 183, 207, 206), (187, 185, 209, 211), (184, 186, 210, 208), (193, 192, 216, 217), (175, 173, 197, 199), (172, 174, 198, 196)])
_uv = me_cube_002.uv_layers.new(name='UVMap')
_uv.uv.foreach_set('vector', [0.2426, 0.8773, 0.2426, 0.868, 0.3448, 0.868, 0.3448, 0.8773, 0.4639, 0.8031, 0.4281, 0.8031, 0.4281, 0.7769, 0.4639, 0.7769, 0.3479, 0.8773, 0.3479, 0.868, 0.4502, 0.868, 0.4502, 0.8773, 0.2795, 0.866, 0.2437, 0.866, 0.2512, 0.8623, 0.284, 0.8623, 0.7167, 0.8031, 0.7167, 0.7769, 0.8189, 0.7769, 0.8189, 0.8031, 0.6467, 0.6265, 0.6467, 0.6527, 0.5444, 0.6527, 0.5444, 0.6265, 0.3825, 0.8571, 0.4153, 0.8571, 0.4153, 0.8623, 0.3825, 0.8623, 0.387, 0.7769, 0.4228, 0.7769, 0.4153, 0.7806, 0.3825, 0.7806, 0.2437, 0.8031, 0.2437, 0.7769, 0.2512, 0.7806, 0.2512, 0.7857, 0.4228, 0.8398, 0.4228, 0.866, 0.4153, 0.8623, 0.4153, 0.8571, 0.2437, 0.7769, 0.2795, 0.7769, 0.284, 0.7806, 0.2512, 0.7806, 0.2795, 0.7769, 0.3153, 0.7769, 0.3168, 0.7806, 0.284, 0.7806, 0.3153, 0.7769, 0.3511, 0.7769, 0.3497, 0.7806, 0.3168, 0.7806, 0.3511, 0.7769, 0.387, 0.7769, 0.3825, 0.7806, 0.3497, 0.7806, 0.2512, 0.8571, 0.284, 0.8571, 0.284, 0.8623, 0.2512, 0.8623, 0.284, 0.8571, 0.3168, 0.8571, 0.3168, 0.8623, 0.284, 0.8623, 0.3168, 0.8571, 0.3497, 0.8571, 0.3497, 0.8623, 0.3168, 0.8623, 0.3497, 0.8571, 0.3825, 0.8571, 0.3825, 0.8623, 0.3497, 0.8623, 0.4228, 0.866, 0.387, 0.866, 0.3825, 0.8623, 0.4153, 0.8623, 0.387, 0.866, 0.3511, 0.866, 0.3497, 0.8623, 0.3825, 0.8623, 0.3511, 0.866, 0.3153, 0.866, 0.3168, 0.8623, 0.3497, 0.8623, 0.3153, 0.866, 0.2795, 0.866, 0.284, 0.8623, 0.3168, 0.8623, 0.3479, 0.9143, 0.3479, 0.905, 0.4502, 0.905, 0.4502, 0.9143, 0.3479, 0.905, 0.3479, 0.8958, 0.4502, 0.8958, 0.4502, 0.905, 0.3479, 0.8958, 0.3479, 0.8865, 0.4502, 0.8865, 0.4502, 0.8958, 0.3479, 0.8865, 0.3479, 0.8773, 0.4502, 0.8773, 0.4502, 0.8865, 0.6071, 0.8031, 0.5713, 0.8031, 0.5713, 0.7769, 0.6071, 0.7769, 0.5713, 0.8031, 0.5355, 0.8031, 0.5355, 0.7769, 0.5713, 0.7769, 0.5355, 0.8031, 0.4997, 0.8031, 0.4997, 0.7769, 0.5355, 0.7769, 0.4997, 0.8031, 0.4639, 0.8031, 0.4639, 0.7769, 0.4997, 0.7769, 0.2426, 0.9143, 0.2426, 0.905, 0.3448, 0.905, 0.3448, 0.9143, 0.2426, 0.905, 0.2426, 0.8958, 0.3448, 0.8958, 0.3448, 0.905, 0.2426, 0.8958, 0.2426, 0.8865, 0.3448, 0.8865, 0.3448, 0.8958, 0.2426, 0.8865, 0.2426, 0.8773, 0.3448, 0.8773, 0.3448, 0.8865, 0.4997, 0.866, 0.4639, 0.866, 0.4639, 0.8398, 0.4997, 0.8398, 0.4997, 0.8398, 0.4639, 0.8398, 0.4639, 0.8276, 0.4997, 0.8276, 0.4997, 0.8276, 0.4639, 0.8276, 0.4639, 0.8153, 0.4997, 0.8153, 0.4997, 0.8153, 0.4639, 0.8153, 0.4639, 0.8031, 0.4997, 0.8031, 0.5355, 0.866, 0.4997, 0.866, 0.4997, 0.8398, 0.5355, 0.8398, 0.5355, 0.8398, 0.4997, 0.8398, 0.4997, 0.8276, 0.5355, 0.8276, 0.5355, 0.8276, 0.4997, 0.8276, 0.4997, 0.8153, 0.5355, 0.8153, 0.5355, 0.8153, 0.4997, 0.8153, 0.4997, 0.8031, 0.5355, 0.8031, 0.5713, 0.866, 0.5355, 0.866, 0.5355, 0.8398, 0.5713, 0.8398, 0.5713, 0.8398, 0.5355, 0.8398, 0.5355, 0.8276, 0.5713, 0.8276, 0.5713, 0.8276, 0.5355, 0.8276, 0.5355, 0.8153, 0.5713, 0.8153, 0.5713, 0.8153, 0.5355, 0.8153, 0.5355, 0.8031, 0.5713, 0.8031, 0.6071, 0.866, 0.5713, 0.866, 0.5713, 0.8398, 0.6071, 0.8398, 0.6071, 0.8398, 0.5713, 0.8398, 0.5713, 0.8276, 0.6071, 0.8276, 0.6071, 0.8276, 0.5713, 0.8276, 0.5713, 0.8153, 0.6071, 0.8153, 0.6071, 0.8153, 0.5713, 0.8153, 0.5713, 0.8031, 0.6071, 0.8031, 0.3497, 0.7806, 0.3825, 0.7806, 0.3825, 0.7857, 0.3497, 0.7857, 0.2411, 0.7755, 0.2411, 0.7755, 0.2411, 0.7755, 0.2411, 0.7755, 0.2411, 0.7755, 0.2411, 0.7755, 0.2411, 0.7755, 0.2411, 0.7755, 0.2411, 0.7755, 0.2411, 0.7755, 0.2411, 0.7755, 0.2411, 0.7755, 0.3168, 0.7806, 0.3497, 0.7806, 0.3497, 0.7857, 0.3168, 0.7857, 0.3168, 0.7857, 0.3497, 0.7857, 0.3497, 0.8095, 0.3168, 0.8095, 0.3168, 0.8095, 0.3497, 0.8095, 0.3497, 0.8333, 0.3168, 0.8333, 0.3168, 0.8333, 0.3497, 0.8333, 0.3497, 0.8571, 0.3168, 0.8571, 0.284, 0.7806, 0.3168, 0.7806, 0.3168, 0.7857, 0.284, 0.7857, 0.2411, 0.7755, 0.2411, 0.7755, 0.2411, 0.7755, 0.2411, 0.7755, 0.2411, 0.7755, 0.2411, 0.7755, 0.2411, 0.7755, 0.2411, 0.7755, 0.2411, 0.7755, 0.2411, 0.7755, 0.2411, 0.7755, 0.2411, 0.7755, 0.2512, 0.7806, 0.284, 0.7806, 0.284, 0.7857, 0.2512, 0.7857, 0.2512, 0.7857, 0.284, 0.7857, 0.284, 0.8095, 0.2512, 0.8095, 0.2512, 0.8095, 0.284, 0.8095, 0.284, 0.8333, 0.2512, 0.8333, 0.2512, 0.8333, 0.284, 0.8333, 0.284, 0.8571, 0.2512, 0.8571, 0.4228, 0.7769, 0.4228, 0.8031, 0.4153, 0.7857, 0.4153, 0.7806, 0.4228, 0.8031, 0.4228, 0.8153, 0.4153, 0.8095, 0.4153, 0.7857, 0.4228, 0.8153, 0.4228, 0.8276, 0.4153, 0.8333, 0.4153, 0.8095, 0.4228, 0.8276, 0.4228, 0.8398, 0.4153, 0.8571, 0.4153, 0.8333, 0.2437, 0.866, 0.2437, 0.8398, 0.2512, 0.8571, 0.2512, 0.8623, 0.2437, 0.8398, 0.2437, 0.8276, 0.2512, 0.8333, 0.2512, 0.8571, 0.2437, 0.8276, 0.2437, 0.8153, 0.2512, 0.8095, 0.2512, 0.8333, 0.2437, 0.8153, 0.2437, 0.8031, 0.2512, 0.7857, 0.2512, 0.8095, 0.3825, 0.7806, 0.4153, 0.7806, 0.4153, 0.7857, 0.3825, 0.7857, 0.3825, 0.7857, 0.4153, 0.7857, 0.4153, 0.8095, 0.3825, 0.8095, 0.3825, 0.8095, 0.4153, 0.8095, 0.4153, 0.8333, 0.3825, 0.8333, 0.3825, 0.8333, 0.4153, 0.8333, 0.4153, 0.8571, 0.3825, 0.8571, 0.6467, 0.5635, 0.6467, 0.5897, 0.5444, 0.5897, 0.5444, 0.5635, 0.6467, 0.5897, 0.6467, 0.602, 0.5444, 0.602, 0.5444, 0.5897, 0.6467, 0.602, 0.6467, 0.6142, 0.5444, 0.6142, 0.5444, 0.602, 0.6467, 0.6142, 0.6467, 0.6265, 0.5444, 0.6265, 0.5444, 0.6142, 0.7167, 0.866, 0.7167, 0.8398, 0.8189, 0.8398, 0.8189, 0.866, 0.7167, 0.8398, 0.7167, 0.8276, 0.8189, 0.8276, 0.8189, 0.8398, 0.7167, 0.8276, 0.7167, 0.8153, 0.8189, 0.8153, 0.8189, 0.8276, 0.7167, 0.8153, 0.7167, 0.8031, 0.8189, 0.8031, 0.8189, 0.8153, 0.4639, 0.866, 0.4281, 0.866, 0.4281, 0.8398, 0.4639, 0.8398, 0.4639, 0.8398, 0.4281, 0.8398, 0.4281, 0.8276, 0.4639, 0.8276, 0.4639, 0.8276, 0.4281, 0.8276, 0.4281, 0.8153, 0.4639, 0.8153, 0.4639, 0.8153, 0.4281, 0.8153, 0.4281, 0.8031, 0.4639, 0.8031, 0.2411, 0.7755, 0.2411, 0.7755, 0.2411, 0.7755, 0.2411, 0.7755, 0.2411, 0.7755, 0.2411, 0.7755, 0.2411, 0.7755, 0.2411, 0.7755, 0.2411, 0.7755, 0.2411, 0.7755, 0.2411, 0.7755, 0.2411, 0.7755, 0.2411, 0.7755, 0.2411, 0.7755, 0.2411, 0.7755, 0.2411, 0.7755, 0.2411, 0.7755, 0.2411, 0.7755, 0.2411, 0.7755, 0.2411, 0.7755, 0.2411, 0.7755, 0.2411, 0.7755, 0.2411, 0.7755, 0.2411, 0.7755, 0.2411, 0.7755, 0.2411, 0.7755, 0.2411, 0.7755, 0.2411, 0.7755, 0.2411, 0.7755, 0.2411, 0.7755, 0.2411, 0.7755, 0.2411, 0.7755, 0.2411, 0.7755, 0.2411, 0.7755, 0.2411, 0.7755, 0.2411, 0.7755, 0.2411, 0.7755, 0.2411, 0.7755, 0.2411, 0.7755, 0.2411, 0.7755, 0.2411, 0.7755, 0.2411, 0.7755, 0.2411, 0.7755, 0.2411, 0.7755, 0.2411, 0.7755, 0.2411, 0.7755, 0.2411, 0.7755, 0.2411, 0.7755, 0.2411, 0.7755, 0.2411, 0.7755, 0.2411, 0.7755, 0.2411, 0.7755, 0.2411, 0.7755, 0.2411, 0.7755, 0.2411, 0.7755, 0.2411, 0.7755, 0.2411, 0.7755, 0.2411, 0.7755, 0.2411, 0.7755, 0.2411, 0.7755, 0.2411, 0.7755, 0.2411, 0.7755, 0.2411, 0.7755, 0.2411, 0.7755, 0.8209, 0.8501, 0.8538, 0.8501, 0.8527, 0.8509, 0.822, 0.8509, 0.8209, 0.8978, 0.8209, 0.8739, 0.8225, 0.8751, 0.8225, 0.8966, 0.8538, 0.9216, 0.8209, 0.9216, 0.8224, 0.9205, 0.8523, 0.9205, 0.2411, 0.7755, 0.2411, 0.7755, 0.2411, 0.7755, 0.2411, 0.7755, 0.2411, 0.7755, 0.2411, 0.7755, 0.2411, 0.7755, 0.2411, 0.7755, 0.2411, 0.7755, 0.2411, 0.7755, 0.2411, 0.7755, 0.2411, 0.7755, 0.2411, 0.7755, 0.2411, 0.7755, 0.2411, 0.7755, 0.2411, 0.7755, 0.2411, 0.7755, 0.2411, 0.7755, 0.2411, 0.7755, 0.2411, 0.7755, 0.7078, 0.2054, 0.7078, 0.2417, 0.7033, 0.2417, 0.7033, 0.2054, 0.8538, 0.8739, 0.8209, 0.8739, 0.822, 0.8732, 0.8527, 0.8732, 0.8538, 0.8501, 0.8538, 0.8739, 0.8527, 0.8732, 0.8527, 0.8509, 0.8209, 0.8739, 0.8209, 0.8501, 0.822, 0.8509, 0.822, 0.8732, 0.5881, 0.2054, 0.5881, 0.2416, 0.5669, 0.2262, 0.5669, 0.2207, 0.7452, 0.205, 0.7452, 0.2179, 0.7407, 0.2179, 0.7407, 0.205, 0.7452, 0.2183, 0.7452, 0.2313, 0.7407, 0.2313, 0.7407, 0.2183, 0.6987, 0.2417, 0.6987, 0.2054, 0.7032, 0.2054, 0.7032, 0.2417, 0.6985, 0.2053, 0.6985, 0.2404, 0.6938, 0.2404, 0.6938, 0.2053, 0.8209, 0.8739, 0.8538, 0.8739, 0.8522, 0.8751, 0.8225, 0.8751, 0.8538, 0.8739, 0.8538, 0.8978, 0.8522, 0.8966, 0.8522, 0.8751, 0.8538, 0.8978, 0.8209, 0.8978, 0.8225, 0.8966, 0.8522, 0.8966, 0.5366, 0.2417, 0.4865, 0.2417, 0.5078, 0.2263, 0.5154, 0.2263, 0.7359, 0.2175, 0.7359, 0.205, 0.7406, 0.205, 0.7406, 0.2175, 0.7406, 0.2179, 0.7406, 0.2303, 0.7359, 0.2303, 0.7359, 0.2179, 0.689, 0.2404, 0.689, 0.2053, 0.6937, 0.2053, 0.6937, 0.2404, 0.7167, 0.2053, 0.7167, 0.2408, 0.7124, 0.2408, 0.7124, 0.2053, 0.8538, 0.8978, 0.8538, 0.9216, 0.8523, 0.9205, 0.8523, 0.8988, 0.8209, 0.9216, 0.8209, 0.8978, 0.8224, 0.8988, 0.8224, 0.9205, 0.8209, 0.8978, 0.8538, 0.8978, 0.8523, 0.8988, 0.8224, 0.8988, 0.4347, 0.2054, 0.485, 0.2054, 0.4637, 0.2208, 0.4561, 0.2208, 0.7541, 0.205, 0.7541, 0.2176, 0.7498, 0.2176, 0.7498, 0.205, 0.7496, 0.205, 0.7496, 0.2176, 0.7453, 0.2176, 0.7453, 0.205, 0.7079, 0.2408, 0.7079, 0.2053, 0.7122, 0.2053, 0.7122, 0.2408, 0.8209, 0.7766, 0.8538, 0.7766, 0.8527, 0.7774, 0.822, 0.7774, 0.8209, 0.8242, 0.8209, 0.8004, 0.8219, 0.8011, 0.8219, 0.8235, 0.8538, 0.8242, 0.8538, 0.848, 0.8529, 0.8474, 0.8529, 0.8248, 0.2411, 0.7755, 0.2411, 0.7755, 0.2411, 0.7755, 0.2411, 0.7755, 0.2411, 0.7755, 0.2411, 0.7755, 0.2411, 0.7755, 0.2411, 0.7755, 0.2411, 0.7755, 0.2411, 0.7755, 0.2411, 0.7755, 0.2411, 0.7755, 0.2411, 0.7755, 0.2411, 0.7755, 0.2411, 0.7755, 0.2411, 0.7755, 0.2411, 0.7755, 0.2411, 0.7755, 0.2411, 0.7755, 0.2411, 0.7755, 0.7327, 0.2054, 0.7327, 0.2416, 0.7297, 0.2416, 0.7297, 0.2054, 0.8538, 0.8004, 0.8209, 0.8004, 0.822, 0.7996, 0.8527, 0.7996, 0.8538, 0.7766, 0.8538, 0.8004, 0.8527, 0.7996, 0.8527, 0.7774, 0.8209, 0.8004, 0.8209, 0.7766, 0.822, 0.7774, 0.822, 0.7996, 0.485, 0.2418, 0.4347, 0.2418, 0.4561, 0.2264, 0.4637, 0.2264, 0.7752, 0.2179, 0.7752, 0.205, 0.7782, 0.205, 0.7782, 0.2179, 0.6948, 0.8756, 0.6948, 0.8835, 0.6929, 0.8835, 0.6929, 0.8756, 0.7328, 0.2416, 0.7328, 0.2054, 0.7358, 0.2054, 0.7358, 0.2416, 0.7296, 0.2054, 0.7296, 0.2418, 0.7265, 0.2418, 0.7265, 0.2054, 0.8209, 0.8004, 0.8538, 0.8004, 0.8528, 0.8011, 0.8219, 0.8011, 0.8538, 0.8242, 0.8209, 0.8242, 0.8219, 0.8235, 0.8528, 0.8235, 0.8538, 0.8004, 0.8538, 0.8242, 0.8528, 0.8235, 0.8528, 0.8011, 0.5896, 0.2408, 0.5896, 0.2053, 0.6103, 0.2204, 0.6103, 0.2257, 0.7736, 0.2447, 0.7736, 0.2317, 0.7766, 0.2317, 0.7766, 0.2447, 0.7751, 0.205, 0.7751, 0.218, 0.772, 0.218, 0.772, 0.205, 0.7234, 0.2418, 0.7234, 0.2054, 0.7264, 0.2054, 0.7264, 0.2418, 0.72, 0.2054, 0.72, 0.2421, 0.7168, 0.2421, 0.7168, 0.2054, 0.8538, 0.848, 0.8209, 0.848, 0.8218, 0.8474, 0.8529, 0.8474, 0.8209, 0.848, 0.8209, 0.8242, 0.8218, 0.8248, 0.8218, 0.8474, 0.8209, 0.8242, 0.8538, 0.8242, 0.8529, 0.8248, 0.8218, 0.8248, 0.5381, 0.2054, 0.5881, 0.2054, 0.5669, 0.2207, 0.5593, 0.2207, 0.7735, 0.2317, 0.7735, 0.2448, 0.7703, 0.2448, 0.7703, 0.2317, 0.739, 0.2307, 0.739, 0.2438, 0.7358, 0.2438, 0.7358, 0.2307, 0.7201, 0.2421, 0.7201, 0.2054, 0.7233, 0.2054, 0.7233, 0.2421, 0.6199, 0.2413, 0.6272, 0.2413, 0.6272, 0.2438, 0.6199, 0.2438, 0.7543, 0.2161, 0.7543, 0.2106, 0.7639, 0.2106, 0.7639, 0.2161, 0.6701, 0.2434, 0.6624, 0.2434, 0.6624, 0.2409, 0.6701, 0.2409, 0.6703, 0.2409, 0.6779, 0.2409, 0.6779, 0.2434, 0.6703, 0.2434, 0.7553, 0.2256, 0.7553, 0.2201, 0.7648, 0.2201, 0.7648, 0.2256, 0.7504, 0.2373, 0.7504, 0.2427, 0.7408, 0.2427, 0.7408, 0.2373, 0.4865, 0.2054, 0.5366, 0.2054, 0.5154, 0.2208, 0.5078, 0.2208, 0.4332, 0.2421, 0.3825, 0.2421, 0.404, 0.2265, 0.4117, 0.2265, 0.3825, 0.2054, 0.4332, 0.2054, 0.4117, 0.221, 0.404, 0.221, 0.6399, 0.2053, 0.6882, 0.2053, 0.6677, 0.2202, 0.6604, 0.2202, 0.485, 0.2054, 0.485, 0.2418, 0.4637, 0.2264, 0.4637, 0.2208, 0.6882, 0.2404, 0.6399, 0.2404, 0.6604, 0.2255, 0.6677, 0.2255, 0.5381, 0.2416, 0.5381, 0.2054, 0.5593, 0.2207, 0.5593, 0.2262, 0.5366, 0.2054, 0.5366, 0.2417, 0.5154, 0.2263, 0.5154, 0.2208, 0.6384, 0.2408, 0.5896, 0.2408, 0.6103, 0.2257, 0.6177, 0.2257, 0.4332, 0.2054, 0.4332, 0.2421, 0.4117, 0.2265, 0.4117, 0.221, 0.4347, 0.2418, 0.4347, 0.2054, 0.4561, 0.2208, 0.4561, 0.2264, 0.5896, 0.2053, 0.6384, 0.2053, 0.6177, 0.2204, 0.6103, 0.2204, 0.6399, 0.2404, 0.6399, 0.2053, 0.6604, 0.2202, 0.6604, 0.2255, 0.4865, 0.2417, 0.4865, 0.2054, 0.5078, 0.2208, 0.5078, 0.2263, 0.3825, 0.2421, 0.3825, 0.2054, 0.404, 0.221, 0.404, 0.2265, 0.6384, 0.2053, 0.6384, 0.2408, 0.6177, 0.2257, 0.6177, 0.2204, 0.6882, 0.2053, 0.6882, 0.2404, 0.6677, 0.2255, 0.6677, 0.2202, 0.5881, 0.2416, 0.5381, 0.2416, 0.5593, 0.2262, 0.5669, 0.2262, 0.7651, 0.2201, 0.7727, 0.2201, 0.7727, 0.2256, 0.7651, 0.2256, 0.6469, 0.241, 0.6543, 0.241, 0.6543, 0.2463, 0.6469, 0.2463, 0.6393, 0.241, 0.6467, 0.241, 0.6467, 0.2464, 0.6393, 0.2464, 0.7651, 0.2258, 0.7727, 0.2258, 0.7727, 0.2313, 0.7651, 0.2313, 0.7641, 0.2107, 0.7718, 0.2107, 0.7718, 0.2162, 0.7641, 0.2162, 0.7641, 0.2049, 0.7718, 0.2049, 0.7718, 0.2105, 0.7641, 0.2105, 0.6348, 0.2438, 0.6275, 0.2438, 0.6275, 0.2413, 0.6348, 0.2413, 0.7648, 0.2258, 0.7648, 0.2313, 0.7553, 0.2313, 0.7553, 0.2258, 0.755, 0.2201, 0.755, 0.2256, 0.7454, 0.2256, 0.7454, 0.2201, 0.7543, 0.2162, 0.762, 0.2162, 0.762, 0.2187, 0.7543, 0.2187, 0.7639, 0.2049, 0.7639, 0.2104, 0.7543, 0.2104, 0.7543, 0.2049, 0.6622, 0.2434, 0.6545, 0.2434, 0.6545, 0.2409, 0.6622, 0.2409, 0.7701, 0.2316, 0.7701, 0.2369, 0.7605, 0.2369, 0.7605, 0.2316, 0.6046, 0.2413, 0.612, 0.2413, 0.612, 0.2438, 0.6046, 0.2438, 0.6197, 0.2438, 0.6122, 0.2438, 0.6122, 0.2413, 0.6197, 0.2413, 0.7602, 0.2316, 0.7602, 0.2371, 0.7507, 0.2371, 0.7507, 0.2316, 0.7408, 0.2371, 0.7408, 0.2316, 0.7504, 0.2316, 0.7504, 0.2371, 0.7701, 0.2373, 0.7701, 0.2426, 0.7605, 0.2426, 0.7605, 0.2373, 0.7507, 0.2427, 0.7507, 0.2373, 0.7602, 0.2373, 0.7602, 0.2427, 0.5968, 0.2413, 0.6044, 0.2413, 0.6044, 0.2438, 0.5968, 0.2438, 0.5965, 0.2438, 0.5889, 0.2438, 0.5889, 0.2413, 0.5965, 0.2413, 0.755, 0.2258, 0.755, 0.2314, 0.7454, 0.2314, 0.7454, 0.2258, 0.686, 0.2409, 0.6936, 0.2409, 0.6936, 0.2434, 0.686, 0.2434, 0.6858, 0.2434, 0.6782, 0.2434, 0.6782, 0.2409, 0.6858, 0.2409])
me_cube_002.materials.append(mat_material_002)
me_cube_002.use_remesh_preserve_volume = False
me_cube_002.use_remesh_preserve_attributes = False
me_cube_002.use_mirror_vertex_groups = False
me_cube_002.update()
me_cube_005 = bpy.data.meshes.new('Cube.005')
me_cube_005.from_pydata([(-0.04169, -0.5506, -0.04169), (-0.04169, -0.5506, 0.04169), (-0.03802, 0.4798, -0.03195), (-0.03941, 0.4813, -0.02305), (0.04169, -0.5506, -0.04169), (0.04169, -0.5506, 0.04169), (0.04169, 0.4798, -0.03195), (0.0403, 0.4813, -0.02305), (-0.03802, -0.2274, -0.04169), (-0.03941, -0.2259, -0.0133), (0.04169, -0.2274, -0.04169), (0.0403, -0.2259, -0.0133), (-0.06738, 0.2562, -0.0133), (0.06819, 0.2546, -0.04169), (-0.0651, 0.2546, -0.04169), (0.06592, 0.2562, -0.0133), (0.0303, 0.4798, -0.03195), (0.01891, 0.4798, -0.03195), (0.007526, 0.4798, -0.03195), (-0.003861, 0.4798, -0.03195), (-0.01525, 0.4798, -0.03195), (-0.02664, 0.4798, -0.03195), (-0.02802, 0.4813, -0.02305), (-0.01664, 0.4813, -0.02305), (-0.005248, 0.4813, -0.02305), (0.006139, 0.4813, -0.02305), (0.01753, 0.4813, -0.02305), (0.02891, 0.4813, -0.02305), (-0.02978, -0.5506, -0.04169), (-0.01787, -0.5506, -0.04169), (-0.005956, -0.5506, -0.04169), (0.005956, -0.5506, -0.04169), (0.01787, -0.5506, -0.04169), (0.02978, -0.5506, -0.04169), (0.02978, -0.5506, 0.04169), (0.01787, -0.5506, 0.04169), (0.005956, -0.5506, 0.04169), (-0.005956, -0.5506, 0.04169), (-0.01787, -0.5506, 0.04169), (-0.02978, -0.5506, 0.04169), (-0.02802, -0.2259, -0.0133), (-0.01664, -0.2259, -0.0133), (-0.005248, -0.2259, -0.0133), (0.006139, -0.2259, -0.0133), (0.01753, -0.2259, -0.0133), (0.02891, -0.2259, -0.0133), (0.0303, -0.2274, -0.04169), (0.01891, -0.2274, -0.04169), (0.007526, -0.2274, -0.04169), (-0.003861, -0.2274, -0.04169), (-0.01525, -0.2274, -0.04169), (-0.02664, -0.2274, -0.04169), (0.04915, 0.2546, -0.04169), (0.03011, 0.2546, -0.04169), (0.01107, 0.2546, -0.04169), (-0.007975, 0.2546, -0.04169), (-0.02702, 0.2546, -0.04169), (-0.04606, 0.2546, -0.04169), (-0.04834, 0.2562, -0.0133), (-0.0293, 0.2562, -0.0133), (-0.01025, 0.2562, -0.0133), (0.008789, 0.2562, -0.0133), (0.02783, 0.2562, -0.0133), (0.04687, 0.2562, -0.0133), (-0.3896, -0.5595, -0.08758), (-0.3896, -0.5595, -0.005093), (-0.3896, 0.5295, -0.08758), (-0.3896, 0.5295, -0.005093), (-0.6234, 0.7306, -0.08758), (-0.6234, 0.7306, -0.005093), (-0.6234, -0.7306, -0.08758), (-0.6234, -0.7306, -0.005093), (-0.1363, -0.2435, -0.08758), (-0.1363, 0.2435, -0.08758), (-0.1363, 0.2435, -0.005093), (-0.1363, -0.2435, -0.005093), (-0.6234, 0.2435, -0.0425), (-0.6234, -0.2435, -0.0425), (-0.6234, 0.2435, -0.08758), (-0.6234, -0.2435, -0.08758), (-0.2787, -0.2435, -0.0425), (-0.6234, 0.5756, -0.0425), (-0.6234, -0.5901, -0.0425), (-0.2859, 0.2435, -0.0425), (-1.344, -0.5595, -0.08758), (-1.344, -0.5595, -0.005093), (-1.344, 0.5295, -0.08758), (-1.344, 0.5295, -0.005093), (-1.11, 0.7306, -0.08758), (-1.11, 0.7306, -0.005093), (-1.11, -0.7306, -0.08758), (-1.11, -0.7306, -0.005093), (-1.598, -0.2435, -0.08758), (-1.598, 0.2435, -0.08758), (-1.598, 0.2435, -0.005093), (-1.598, -0.2435, -0.005093), (-1.11, 0.2435, -0.0425), (-1.11, -0.2435, -0.0425), (-1.11, 0.2435, -0.08758), (-1.11, -0.2435, -0.08758), (-0.8669, 0.7306, -0.08758), (-0.8669, 0.7306, -0.005093), (-0.8669, -0.7306, -0.08758), (-0.8669, -0.7306, -0.005093), (-0.8669, 0.2435, -0.08758), (-0.8669, -0.2435, -0.08758), (-0.8669, 0.2435, -0.0425), (-0.8669, -0.2435, -0.0425), (-0.8669, 0.5756, -0.0425), (-1.455, -0.2435, -0.0425), (-1.11, 0.5756, -0.0425), (-1.11, -0.5901, -0.0425), (-1.448, 0.2435, -0.0425), (-0.8669, -0.6189, -0.0425), (-1.776, -0.5506, -0.04169), (-1.776, -0.5506, 0.04169), (-1.772, 0.5506, -0.04169), (-1.774, 0.5521, -0.0133), (-1.692, -0.5506, -0.04169), (-1.692, -0.5506, 0.04169), (-1.692, 0.5506, -0.04169), (-1.694, 0.5521, -0.0133), (-1.772, -0.2274, -0.04169), (-1.774, -0.2259, -0.0133), (-1.692, -0.2274, -0.04169), (-1.694, -0.2259, -0.0133), (-1.83, 0.1631, -0.0133), (-1.692, 0.1616, -0.04169), (-1.829, 0.1616, -0.04169), (-1.694, 0.1631, -0.0133)], [], [(14, 12, 3, 2), (16, 27, 7, 6), (10, 11, 5, 4), (28, 39, 1, 0), (46, 10, 4, 33), (40, 9, 1, 39), (58, 12, 9, 40), (52, 13, 10, 46), (13, 15, 11, 10), (0, 1, 9, 8), (6, 7, 15, 13), (16, 6, 13, 52), (22, 3, 12, 58), (8, 9, 12, 14), (7, 27, 63, 15), (53, 62, 63, 52), (26, 25, 61, 62), (55, 60, 61, 54), (24, 23, 59, 60), (57, 58, 59, 56), (2, 21, 57, 14), (57, 21, 22, 58), (20, 19, 55, 56), (56, 59, 23, 20), (18, 17, 53, 54), (55, 19, 24, 60), (14, 57, 51, 8), (57, 56, 50, 51), (56, 55, 49, 50), (55, 54, 48, 49), (54, 53, 47, 48), (53, 52, 46, 47), (15, 63, 45, 11), (63, 62, 44, 45), (62, 61, 43, 44), (61, 60, 42, 43), (60, 59, 41, 42), (59, 58, 40, 41), (11, 45, 34, 5), (45, 44, 35, 34), (44, 43, 36, 35), (43, 42, 37, 36), (42, 41, 38, 37), (41, 40, 39, 38), (8, 51, 28, 0), (51, 50, 29, 28), (50, 49, 30, 29), (49, 48, 31, 30), (48, 47, 32, 31), (47, 46, 33, 32), (4, 5, 34, 33), (33, 34, 35, 32), (32, 35, 36, 31), (31, 36, 37, 30), (30, 37, 38, 29), (29, 38, 39, 28), (2, 3, 22, 21), (54, 61, 25, 18), (20, 23, 24, 19), (53, 17, 26, 62), (18, 25, 26, 17), (52, 63, 27, 16), (68, 69, 67, 66), (72, 75, 65, 64), (79, 72, 64, 70), (75, 80, 82, 71, 65), (105, 79, 70, 102), (64, 65, 71, 70), (100, 101, 69, 68), (100, 68, 78, 104), (104, 78, 79, 105), (67, 69, 81, 83, 74), (74, 83, 80, 75), (68, 66, 73, 78), (78, 73, 72, 79), (66, 67, 74, 73), (73, 74, 75, 72), (76, 106, 107, 77), (69, 101, 108, 81), (70, 71, 103, 102), (77, 107, 113, 82), (83, 81, 76), (82, 113, 103, 71), (80, 83, 76, 77), (81, 108, 106, 76), (82, 80, 77), (88, 86, 87, 89), (92, 84, 85, 95), (99, 90, 84, 92), (95, 85, 91, 111, 109), (105, 102, 90, 99), (84, 90, 91, 85), (100, 88, 89, 101), (100, 104, 98, 88), (104, 105, 99, 98), (87, 94, 112, 110, 89), (94, 95, 109, 112), (88, 98, 93, 86), (98, 99, 92, 93), (86, 93, 94, 87), (93, 92, 95, 94), (96, 97, 107, 106), (89, 110, 108, 101), (90, 102, 103, 91), (97, 111, 113, 107), (112, 96, 110), (111, 91, 103, 113), (109, 97, 96, 112), (110, 96, 106, 108), (111, 97, 109), (128, 126, 117, 116), (116, 117, 121, 120), (124, 125, 119, 118), (118, 119, 115, 114), (122, 124, 118, 114), (125, 123, 115, 119), (129, 126, 123, 125), (128, 127, 124, 122), (127, 129, 125, 124), (114, 115, 123, 122), (120, 121, 129, 127), (116, 120, 127, 128), (121, 117, 126, 129), (122, 123, 126, 128)])
_uv = me_cube_005.uv_layers.new(name='UVMap')
_uv.uv.foreach_set('vector', [0.4676, 0.4122, 0.5324, 0.4122, 0.5324, 0.4352, 0.4676, 0.4352, 0.4676, 0.4907, 0.5324, 0.4907, 0.5324, 0.5, 0.4676, 0.5, 0.4676, 0.5458, 0.5324, 0.5458, 0.5324, 0.5648, 0.4676, 0.5648, 0.4676, 0.6204, 0.5324, 0.6204, 0.5324, 0.6297, 0.4676, 0.6297, 0.4583, 0.5458, 0.4676, 0.5458, 0.4676, 0.5648, 0.4583, 0.5648, 0.588, 0.5458, 0.5973, 0.5458, 0.5973, 0.5648, 0.588, 0.5648, 0.588, 0.5229, 0.5973, 0.5229, 0.5973, 0.5458, 0.588, 0.5458, 0.4583, 0.5229, 0.4676, 0.5229, 0.4676, 0.5458, 0.4583, 0.5458, 0.4676, 0.5229, 0.5324, 0.5229, 0.5324, 0.5458, 0.4676, 0.5458, 0.4676, 0.3703, 0.5324, 0.3703, 0.5324, 0.3893, 0.4676, 0.3893, 0.4676, 0.5, 0.5324, 0.5, 0.5324, 0.5229, 0.4676, 0.5229, 0.4583, 0.5, 0.4676, 0.5, 0.4676, 0.5229, 0.4583, 0.5229, 0.588, 0.5, 0.5973, 0.5, 0.5973, 0.5229, 0.588, 0.5229, 0.4676, 0.3893, 0.5324, 0.3893, 0.5324, 0.4122, 0.4676, 0.4122, 0.5324, 0.5, 0.5417, 0.5, 0.5417, 0.5229, 0.5324, 0.5229, 0.4491, 0.5229, 0.5509, 0.5229, 0.5417, 0.5229, 0.4583, 0.5229, 0.5509, 0.5, 0.5602, 0.5, 0.5602, 0.5229, 0.5509, 0.5229, 0.4305, 0.5229, 0.5695, 0.5229, 0.5602, 0.5229, 0.4398, 0.5229, 0.5695, 0.5, 0.5787, 0.5, 0.5787, 0.5229, 0.5695, 0.5229, 0.412, 0.5229, 0.588, 0.5229, 0.5787, 0.5229, 0.4213, 0.5229, 0.4027, 0.5, 0.412, 0.5, 0.412, 0.5229, 0.4027, 0.5229, 0.412, 0.5229, 0.412, 0.5, 0.5324, 0.4444, 0.588, 0.5229, 0.4213, 0.5, 0.4305, 0.5, 0.4305, 0.5229, 0.4213, 0.5229, 0.4213, 0.5229, 0.5787, 0.5229, 0.5324, 0.4537, 0.4213, 0.5, 0.4398, 0.5, 0.4491, 0.5, 0.4491, 0.5229, 0.4398, 0.5229, 0.4305, 0.5229, 0.4305, 0.5, 0.5324, 0.4629, 0.5695, 0.5229, 0.4027, 0.5229, 0.412, 0.5229, 0.412, 0.5458, 0.4027, 0.5458, 0.412, 0.5229, 0.4213, 0.5229, 0.4213, 0.5458, 0.412, 0.5458, 0.4213, 0.5229, 0.4305, 0.5229, 0.4305, 0.5458, 0.4213, 0.5458, 0.4305, 0.5229, 0.4398, 0.5229, 0.4398, 0.5458, 0.4305, 0.5458, 0.4398, 0.5229, 0.4491, 0.5229, 0.4491, 0.5458, 0.4398, 0.5458, 0.4491, 0.5229, 0.4583, 0.5229, 0.4583, 0.5458, 0.4491, 0.5458, 0.5324, 0.5229, 0.5417, 0.5229, 0.5417, 0.5458, 0.5324, 0.5458, 0.5417, 0.5229, 0.5509, 0.5229, 0.5509, 0.5458, 0.5417, 0.5458, 0.5509, 0.5229, 0.5602, 0.5229, 0.5602, 0.5458, 0.5509, 0.5458, 0.5602, 0.5229, 0.5695, 0.5229, 0.5695, 0.5458, 0.5602, 0.5458, 0.5695, 0.5229, 0.5787, 0.5229, 0.5787, 0.5458, 0.5695, 0.5458, 0.5787, 0.5229, 0.588, 0.5229, 0.588, 0.5458, 0.5787, 0.5458, 0.5324, 0.5458, 0.5417, 0.5458, 0.5417, 0.5648, 0.5324, 0.5648, 0.5417, 0.5458, 0.5509, 0.5458, 0.5509, 0.5648, 0.5417, 0.5648, 0.5509, 0.5458, 0.5602, 0.5458, 0.5602, 0.5648, 0.5509, 0.5648, 0.5602, 0.5458, 0.5695, 0.5458, 0.5695, 0.5648, 0.5602, 0.5648, 0.5695, 0.5458, 0.5787, 0.5458, 0.5787, 0.5648, 0.5695, 0.5648, 0.5787, 0.5458, 0.588, 0.5458, 0.588, 0.5648, 0.5787, 0.5648, 0.4027, 0.5458, 0.412, 0.5458, 0.412, 0.5648, 0.4027, 0.5648, 0.412, 0.5458, 0.4213, 0.5458, 0.4213, 0.5648, 0.412, 0.5648, 0.4213, 0.5458, 0.4305, 0.5458, 0.4305, 0.5648, 0.4213, 0.5648, 0.4305, 0.5458, 0.4398, 0.5458, 0.4398, 0.5648, 0.4305, 0.5648, 0.4398, 0.5458, 0.4491, 0.5458, 0.4491, 0.5648, 0.4398, 0.5648, 0.4491, 0.5458, 0.4583, 0.5458, 0.4583, 0.5648, 0.4491, 0.5648, 0.4676, 0.5648, 0.5324, 0.5648, 0.5324, 0.5741, 0.4676, 0.5741, 0.4676, 0.5741, 0.5324, 0.5741, 0.5324, 0.5834, 0.4676, 0.5834, 0.4676, 0.5834, 0.5324, 0.5834, 0.5324, 0.5926, 0.4676, 0.5926, 0.4676, 0.5926, 0.5324, 0.5926, 0.5324, 0.6019, 0.4676, 0.6019, 0.4676, 0.6019, 0.5324, 0.6019, 0.5324, 0.6112, 0.4676, 0.6112, 0.4676, 0.6112, 0.5324, 0.6112, 0.5324, 0.6204, 0.4676, 0.6204, 0.4676, 0.4352, 0.5324, 0.4352, 0.5324, 0.4444, 0.4676, 0.4444, 0.4398, 0.5229, 0.5602, 0.5229, 0.5324, 0.4722, 0.4398, 0.5, 0.4676, 0.4537, 0.5324, 0.4537, 0.5324, 0.4629, 0.4676, 0.4629, 0.4491, 0.5229, 0.4491, 0.5, 0.5324, 0.4815, 0.5509, 0.5229, 0.4676, 0.4722, 0.5324, 0.4722, 0.5324, 0.4815, 0.4676, 0.4815, 0.4583, 0.5229, 0.5417, 0.5229, 0.5324, 0.4907, 0.4583, 0.5, 0.4322, 0.7748, 0.5196, 0.7748, 0.5196, 0.8039, 0.4322, 0.8039, 0.4322, 0.8621, 0.5196, 0.8621, 0.5196, 0.8912, 0.4322, 0.8912, 0.4031, 0.8621, 0.4322, 0.8621, 0.4322, 0.8912, 0.4031, 0.8912, 0.5196, 0.8621, 0.5281, 0.8621, 0.5487, 0.8828, 0.5487, 0.8912, 0.5196, 0.8912, 0.3886, 0.8621, 0.4031, 0.8621, 0.4031, 0.8912, 0.3886, 0.8912, 0.4322, 0.8912, 0.5196, 0.8912, 0.5196, 0.9203, 0.4322, 0.9203, 0.4322, 0.7602, 0.5196, 0.7602, 0.5196, 0.7748, 0.4322, 0.7748, 0.3886, 0.8039, 0.4031, 0.8039, 0.4031, 0.833, 0.3886, 0.833, 0.3886, 0.833, 0.4031, 0.833, 0.4031, 0.8621, 0.3886, 0.8621, 0.5196, 0.8039, 0.5487, 0.8039, 0.5487, 0.8131, 0.5285, 0.833, 0.5196, 0.833, 0.5196, 0.833, 0.5285, 0.833, 0.5281, 0.8621, 0.5196, 0.8621, 0.4031, 0.8039, 0.4322, 0.8039, 0.4322, 0.833, 0.4031, 0.833, 0.4031, 0.833, 0.4322, 0.833, 0.4322, 0.8621, 0.4031, 0.8621, 0.4322, 0.8039, 0.5196, 0.8039, 0.5196, 0.833, 0.4322, 0.833, 0.4322, 0.833, 0.5196, 0.833, 0.5196, 0.8621, 0.4322, 0.8621, 0.5487, 0.833, 0.5632, 0.833, 0.5632, 0.8621, 0.5487, 0.8621, 0.5487, 0.8039, 0.5632, 0.8039, 0.5632, 0.8131, 0.5487, 0.8131, 0.4322, 0.9203, 0.5196, 0.9203, 0.5196, 0.9349, 0.4322, 0.9349, 0.5487, 0.8621, 0.5632, 0.8621, 0.5632, 0.8845, 0.5487, 0.8828, 0.5285, 0.833, 0.5487, 0.8131, 0.5487, 0.833, 0.5487, 0.8828, 0.5632, 0.8845, 0.5632, 0.8912, 0.5487, 0.8912, 0.5281, 0.8621, 0.5285, 0.833, 0.5487, 0.833, 0.5487, 0.8621, 0.5487, 0.8131, 0.5632, 0.8131, 0.5632, 0.833, 0.5487, 0.833, 0.5487, 0.8828, 0.5281, 0.8621, 0.5487, 0.8621, 0.4322, 0.7748, 0.4322, 0.8039, 0.5196, 0.8039, 0.5196, 0.7748, 0.4322, 0.8621, 0.4322, 0.8912, 0.5196, 0.8912, 0.5196, 0.8621, 0.4031, 0.8621, 0.4031, 0.8912, 0.4322, 0.8912, 0.4322, 0.8621, 0.5196, 0.8621, 0.5196, 0.8912, 0.5487, 0.8912, 0.5487, 0.8828, 0.5281, 0.8621, 0.3886, 0.8621, 0.3886, 0.8912, 0.4031, 0.8912, 0.4031, 0.8621, 0.4322, 0.8912, 0.4322, 0.9203, 0.5196, 0.9203, 0.5196, 0.8912, 0.4322, 0.7602, 0.4322, 0.7748, 0.5196, 0.7748, 0.5196, 0.7602, 0.3886, 0.8039, 0.3886, 0.833, 0.4031, 0.833, 0.4031, 0.8039, 0.3886, 0.833, 0.3886, 0.8621, 0.4031, 0.8621, 0.4031, 0.833, 0.5196, 0.8039, 0.5196, 0.833, 0.5285, 0.833, 0.5487, 0.8131, 0.5487, 0.8039, 0.5196, 0.833, 0.5196, 0.8621, 0.5281, 0.8621, 0.5285, 0.833, 0.4031, 0.8039, 0.4031, 0.833, 0.4322, 0.833, 0.4322, 0.8039, 0.4031, 0.833, 0.4031, 0.8621, 0.4322, 0.8621, 0.4322, 0.833, 0.4322, 0.8039, 0.4322, 0.833, 0.5196, 0.833, 0.5196, 0.8039, 0.4322, 0.833, 0.4322, 0.8621, 0.5196, 0.8621, 0.5196, 0.833, 0.5487, 0.833, 0.5487, 0.8621, 0.5632, 0.8621, 0.5632, 0.833, 0.5487, 0.8039, 0.5487, 0.8131, 0.5632, 0.8131, 0.5632, 0.8039, 0.4322, 0.9203, 0.4322, 0.9349, 0.5196, 0.9349, 0.5196, 0.9203, 0.5487, 0.8621, 0.5487, 0.8828, 0.5632, 0.8845, 0.5632, 0.8621, 0.5285, 0.833, 0.5487, 0.833, 0.5487, 0.8131, 0.5487, 0.8828, 0.5487, 0.8912, 0.5632, 0.8912, 0.5632, 0.8845, 0.5281, 0.8621, 0.5487, 0.8621, 0.5487, 0.833, 0.5285, 0.833, 0.5487, 0.8131, 0.5487, 0.833, 0.5632, 0.833, 0.5632, 0.8131, 0.5487, 0.8828, 0.5487, 0.8621, 0.5281, 0.8621, 0.4854, 0.4604, 0.5146, 0.4604, 0.5146, 0.4708, 0.4854, 0.4708, 0.4854, 0.4708, 0.5146, 0.4708, 0.5146, 0.5, 0.4854, 0.5, 0.4854, 0.5207, 0.5146, 0.5207, 0.5146, 0.5292, 0.4854, 0.5292, 0.4854, 0.5292, 0.5146, 0.5292, 0.5146, 0.5585, 0.4854, 0.5585, 0.4561, 0.5207, 0.4854, 0.5207, 0.4854, 0.5292, 0.4561, 0.5292, 0.5146, 0.5207, 0.5439, 0.5207, 0.5439, 0.5292, 0.5146, 0.5292, 0.5146, 0.5103, 0.5439, 0.5103, 0.5439, 0.5207, 0.5146, 0.5207, 0.4561, 0.5103, 0.4854, 0.5103, 0.4854, 0.5207, 0.4561, 0.5207, 0.4854, 0.5103, 0.5146, 0.5103, 0.5146, 0.5207, 0.4854, 0.5207, 0.4854, 0.4415, 0.5146, 0.4415, 0.5146, 0.4501, 0.4854, 0.4501, 0.4854, 0.5, 0.5146, 0.5, 0.5146, 0.5103, 0.4854, 0.5103, 0.4561, 0.5, 0.4854, 0.5, 0.4854, 0.5103, 0.4561, 0.5103, 0.5146, 0.5, 0.5439, 0.5, 0.5439, 0.5103, 0.5146, 0.5103, 0.4854, 0.4501, 0.5146, 0.4501, 0.5146, 0.4604, 0.4854, 0.4604])
me_cube_005.materials.append(mat_material_003)
me_cube_005.use_remesh_preserve_volume = False
me_cube_005.use_remesh_preserve_attributes = False
me_cube_005.use_mirror_vertex_groups = False
me_cube_005.update()

# ---- objects
ob_chairdining = bpy.data.objects.new('chairDining', me_cube)
ob_tabledining = bpy.data.objects.new('tableDining', me_cube_001)
ob_buffetdining = bpy.data.objects.new('buffetDining', me_cube_002)
ob_cube_002 = bpy.data.objects.new('Cube.002', me_cube_005)

# ---- transforms, parenting, visibility, modifiers, constraints
ob_chairdining.location = (0.0, 0.0, 0.0)
ob_chairdining.lock_rotations_4d = False
ob_chairdining.empty_display_type = 'ARROWS'
ob_chairdining.lineart.crease_threshold = 0.0
ob_tabledining.location = (7.19, 1.127, 1.141)
ob_tabledining.lineart.crease_threshold = 0.0
ob_buffetdining.location = (17.82, 0.0, 0.0)
ob_buffetdining.lineart.crease_threshold = 0.0
ob_cube_002.location = (10.06, -0.4159, 1.449)
ob_cube_002.lineart.crease_threshold = 0.0

# ---- collection membership
col_collection.objects.link(ob_chairdining)
col_collection.objects.link(ob_tabledining)
col_collection.objects.link(ob_buffetdining)
col_collection.objects.link(ob_cube_002)

# ---- scene / render settings (as saved in the file)
scene.frame_start = 1; scene.frame_end = 250; scene.frame_set(1)
scene.render.engine = 'BLENDER_EEVEE_NEXT'
scene.cycles.use_denoising = False
scene.cycles.samples = 128
scene.cycles.sampling_pattern = 'TABULATED_SOBOL'
scene.cycles.use_adaptive_sampling = False
scene.cycles.use_light_tree = False
scene.view_settings.view_transform = 'Filmic'
bpy.context.view_layer.update()

# ---- added for rendering (the .blend has no active camera and no usable light): camera, sun
cam_auto = bpy.data.cameras.new('AutoCamera')
cam_auto.lens = 50.0
cam_auto.sensor_width = 36.0
cam_auto.clip_end = 1000.0
ob_auto_camera = bpy.data.objects.new('AutoCamera', cam_auto)
scene.collection.objects.link(ob_auto_camera)
ob_auto_camera.location = (31.9127, -24.7431, 18.0016)
ob_auto_camera.rotation_euler = (1.09748, -7.21219e-08, 0.694738)
scene.camera = ob_auto_camera
light_auto_sun = bpy.data.lights.new('AutoSun', 'SUN')
light_auto_sun.energy = 3.0
light_auto_sun.angle = 0.0523599
ob_auto_sun = bpy.data.objects.new('AutoSun', light_auto_sun)
scene.collection.objects.link(ob_auto_sun)
ob_auto_sun.rotation_euler = (0.872665, 0.174533, 0.523599)
bpy.context.view_layer.update()
